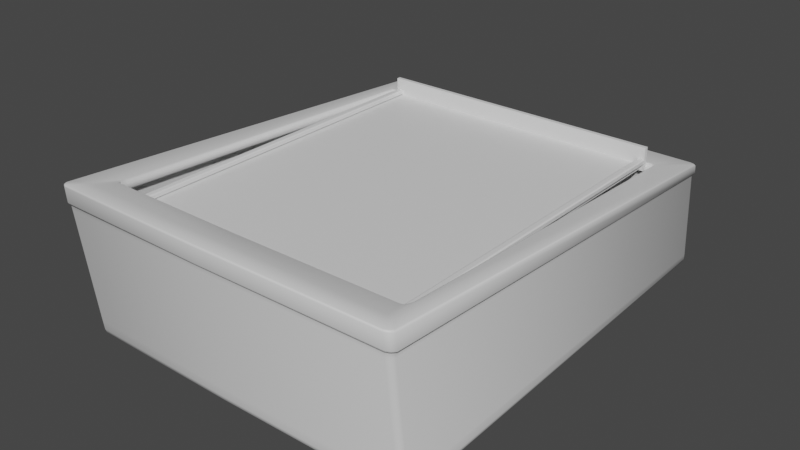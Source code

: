 # Source: Mapblend.blend  (saved by Blender 3.4.6; exported with 4.5.12 LTS)
import bpy
from mathutils import Matrix  # noqa: F401  (used for matrix-valued properties, if any)

bpy.ops.wm.read_factory_settings(use_empty=True)
scene = bpy.context.scene
scene.name = 'Scene'

# ---- collections
col_collection = bpy.data.collections.new('Collection'); scene.collection.children.link(col_collection)

# ---- materials (node trees are filled in below, after node groups)
mat_material = bpy.data.materials.new('Material')
mat_material.alpha_threshold = 0.0
mat_material.use_transparent_shadow = False
mat_material.roughness = 0.5
mat_material.line_color = (0.0, 0.0, 0.0, 1.0)
mat_20346_pinball_machine = bpy.data.materials.new('20346_Pinball_Machine')
mat_20346_pinball_machine.use_transparent_shadow = False

# ---- material node trees
mat_material.use_nodes = True; mat_material.node_tree.nodes.clear()
_N = mat_material.node_tree.nodes; _L = mat_material.node_tree.links
n0 = _N.new('ShaderNodeOutputMaterial'); n0.name = 'Material Output'; n0.location = (300, 300)
n1 = _N.new('ShaderNodeBsdfPrincipled'); n1.name = 'Principled BSDF'; n1.location = (10, 300)
n1.distribution = 'GGX'
n1.subsurface_method = 'RANDOM_WALK_SKIN'
n1.inputs[3].default_value = 1.45
n1.inputs[27].default_value = (0.0, 0.0, 0.0, 1.0)
n1.inputs[28].default_value = 1.0
_L.new(n1.outputs[0], n0.inputs[0])
n0.is_active_output = True
mat_20346_pinball_machine.use_nodes = True; mat_20346_pinball_machine.node_tree.nodes.clear()
_N = mat_20346_pinball_machine.node_tree.nodes; _L = mat_20346_pinball_machine.node_tree.links
n0 = _N.new('ShaderNodeBsdfPrincipled'); n0.name = 'Principled BSDF'; n0.location = (10, 300)
n0.distribution = 'GGX'
n0.subsurface_method = 'RANDOM_WALK_SKIN'
n0.inputs[3].default_value = 1.45
n0.inputs[27].default_value = (0.0, 0.0, 0.0, 1.0)
n0.inputs[28].default_value = 1.0
n1 = _N.new('ShaderNodeOutputMaterial'); n1.name = 'Material Output'; n1.location = (300, 300)
_L.new(n0.outputs[0], n1.inputs[0])
n1.is_active_output = True

# ---- world
world_world = bpy.data.worlds.new('World'); scene.world = world_world
world_world.use_nodes = True; world_world.node_tree.nodes.clear()
_N = world_world.node_tree.nodes; _L = world_world.node_tree.links
n0 = _N.new('ShaderNodeOutputWorld'); n0.name = 'World Output'; n0.location = (300, 300)
n1 = _N.new('ShaderNodeBackground'); n1.name = 'Background'; n1.location = (10, 300)
n1.inputs[0].default_value = (0.05088, 0.05088, 0.05088, 1.0)
_L.new(n1.outputs[0], n0.inputs[0])
n0.is_active_output = True
world_world.color = (0.05088, 0.05088, 0.05088)
world_world.use_sun_shadow = False
world_world.sun_shadow_jitter_overblur = 0.0

# ---- meshes
me_cube = bpy.data.meshes.new('Cube')
me_cube.from_pydata([(18.03, 1.021, -27.29), (18.03, -4.714, -27.29), (18.03, 1.021, -28.28), (18.03, -4.714, -28.28), (-18.08, 1.021, -27.29), (-18.08, -4.715, -27.29), (-18.08, 1.021, -28.28), (-18.08, -4.715, -28.28)], [], [(0, 2, 6, 4), (3, 7, 6, 2), (7, 5, 4, 6), (5, 7, 3, 1), (1, 3, 2, 0), (5, 1, 0, 4)])
_uv = me_cube.uv_layers.new(name='UVMap')
_uv.uv.foreach_set('vector', [0.625, 0.5, 0.625, 0.75, 0.875, 0.75, 0.875, 0.5, 0.375, 0.75, 0.375, 1.0, 0.625, 1.0, 0.625, 0.75, 0.375, 0.0, 0.375, 0.25, 0.625, 0.25, 0.625, 0.0, 0.125, 0.5, 0.125, 0.75, 0.375, 0.75, 0.375, 0.5, 0.375, 0.5, 0.375, 0.75, 0.625, 0.75, 0.625, 0.5, 0.375, 0.25, 0.375, 0.5, 0.625, 0.5, 0.625, 0.25])
me_cube.materials.append(mat_material)
me_cube.use_mirror_vertex_groups = False
me_cube.update()
me_cube_001 = bpy.data.meshes.new('Cube.001')
me_cube_001.from_pydata([(-17.92, 0.00791, 33.57), (-17.92, -1.068, 33.57), (18.07, 0.007911, 33.57), (18.07, -1.068, 33.57), (-17.92, 0.007905, -53.13), (-17.92, -1.068, -53.13), (18.07, 0.007907, -53.13), (18.07, -1.068, -53.13)], [], [(0, 2, 6, 4), (3, 7, 6, 2), (7, 5, 4, 6), (5, 7, 3, 1), (1, 3, 2, 0), (5, 1, 0, 4)])
_uv = me_cube_001.uv_layers.new(name='UVMap')
_uv.uv.foreach_set('vector', [0.625, 0.5, 0.625, 0.75, 0.875, 0.75, 0.875, 0.5, 0.375, 0.75, 0.375, 1.0, 0.625, 1.0, 0.625, 0.75, 0.375, 0.0, 0.375, 0.25, 0.625, 0.25, 0.625, 0.0, 0.125, 0.5, 0.125, 0.75, 0.375, 0.75, 0.375, 0.5, 0.375, 0.5, 0.375, 0.75, 0.625, 0.75, 0.625, 0.5, 0.375, 0.25, 0.375, 0.5, 0.625, 0.5, 0.625, 0.25])
me_cube_001.materials.append(mat_material)
me_cube_001.use_mirror_vertex_groups = False
me_cube_001.update()
me_cube_002 = bpy.data.meshes.new('Cube.002')
me_cube_002.from_pydata([(16.88, 0.2625, 33.66), (18.2, 0.2625, 33.66), (16.88, 0.2625, -51.31), (18.2, 0.2625, -51.31), (17.15, 1.338, 33.66), (16.88, 1.062, 33.66), (17.02, 1.301, 33.66), (16.91, 1.2, 33.66), (18.2, 1.062, 33.66), (17.92, 1.338, 33.66), (18.16, 1.2, 33.66), (18.06, 1.301, 33.66), (16.88, 1.062, -51.31), (17.15, 1.338, -51.31), (16.91, 1.2, -51.31), (17.02, 1.301, -51.31), (17.92, 1.338, -51.31), (18.2, 1.062, -51.31), (18.06, 1.301, -51.31), (18.16, 1.2, -51.31)], [], [(1, 3, 17, 8), (3, 2, 12, 14, 15, 13, 16, 18, 19, 17), (2, 3, 1, 0), (4, 9, 16, 13), (0, 1, 8, 10, 11, 9, 4, 6, 7, 5), (8, 17, 19, 10), (10, 19, 18, 11), (11, 18, 16, 9), (12, 5, 7, 14), (14, 7, 6, 15), (15, 6, 4, 13), (2, 0, 5, 12)])
_uv = me_cube_002.uv_layers.new(name='UVMap')
_uv.uv.foreach_set('vector', [0.375, 0.75, 0.375, 1.0, 0.5609, 1.0, 0.5609, 0.75, 0.375, 0.0, 0.375, 0.25, 0.5609, 0.25, 0.5929, 0.243, 0.6164, 0.2238, 0.625, 0.1977, 0.625, 0.05234, 0.6164, 0.02617, 0.5929, 0.007012, 0.5609, 0.0, 0.125, 0.5, 0.125, 0.75, 0.375, 0.75, 0.375, 0.5, 0.625, 0.5523, 0.625, 0.6977, 0.875, 0.6977, 0.875, 0.5523, 0.375, 0.5, 0.375, 0.75, 0.5609, 0.75, 0.5929, 0.743, 0.6164, 0.7238, 0.625, 0.6977, 0.625, 0.5523, 0.6164, 0.5262, 0.5929, 0.507, 0.5609, 0.5, 0.5609, 0.75, 0.5609, 1.0, 0.625, 1.0, 0.625, 0.75, 0.625, 0.75, 0.875, 0.75, 0.875, 0.7238, 0.625, 0.7238, 0.625, 0.7238, 0.875, 0.7238, 0.875, 0.6977, 0.625, 0.6977, 0.5609, 0.25, 0.5609, 0.5, 0.5929, 0.5, 0.5929, 0.25, 0.5929, 0.25, 0.5929, 0.5, 0.625, 0.5, 0.625, 0.25, 0.875, 0.5, 0.625, 0.5, 0.625, 0.5523, 0.875, 0.5523, 0.375, 0.25, 0.375, 0.5, 0.5609, 0.5, 0.5609, 0.25])
me_cube_002.materials.append(mat_material)
me_cube_002.use_mirror_vertex_groups = False
me_cube_002.update()
me_cube_003 = bpy.data.meshes.new('Cube.003')
me_cube_003.from_pydata([(-18.06, 0.2625, 33.44), (-16.74, 0.2625, 33.44), (-18.06, 0.2625, -51.22), (-16.74, 0.2625, -51.22), (-17.78, 1.338, 33.44), (-18.06, 1.062, 33.44), (-17.92, 1.301, 33.44), (-18.02, 1.2, 33.44), (-16.74, 1.062, 33.44), (-17.02, 1.338, 33.44), (-16.78, 1.2, 33.44), (-16.88, 1.301, 33.44), (-18.06, 1.062, -51.22), (-17.78, 1.338, -51.22), (-18.02, 1.2, -51.22), (-17.92, 1.301, -51.22), (-17.02, 1.338, -51.22), (-16.74, 1.062, -51.22), (-16.88, 1.301, -51.22), (-16.78, 1.2, -51.22)], [], [(1, 3, 17, 8), (3, 2, 12, 14, 15, 13, 16, 18, 19, 17), (2, 3, 1, 0), (4, 9, 16, 13), (0, 1, 8, 10, 11, 9, 4, 6, 7, 5), (8, 17, 19, 10), (10, 19, 18, 11), (11, 18, 16, 9), (12, 5, 7, 14), (14, 7, 6, 15), (15, 6, 4, 13), (2, 0, 5, 12)])
_uv = me_cube_003.uv_layers.new(name='UVMap')
_uv.uv.foreach_set('vector', [0.375, 0.75, 0.375, 1.0, 0.5609, 1.0, 0.5609, 0.75, 0.375, 0.0, 0.375, 0.25, 0.5609, 0.25, 0.5929, 0.243, 0.6164, 0.2238, 0.625, 0.1977, 0.625, 0.05234, 0.6164, 0.02617, 0.5929, 0.007013, 0.5609, 0.0, 0.125, 0.5, 0.125, 0.75, 0.375, 0.75, 0.375, 0.5, 0.625, 0.5523, 0.625, 0.6977, 0.875, 0.6977, 0.875, 0.5523, 0.375, 0.5, 0.375, 0.75, 0.5609, 0.75, 0.5929, 0.743, 0.6164, 0.7238, 0.625, 0.6977, 0.625, 0.5523, 0.6164, 0.5262, 0.5929, 0.507, 0.5609, 0.5, 0.5609, 0.75, 0.5609, 1.0, 0.625, 1.0, 0.625, 0.75, 0.625, 0.75, 0.875, 0.75, 0.875, 0.7238, 0.625, 0.7238, 0.625, 0.7238, 0.875, 0.7238, 0.875, 0.6977, 0.625, 0.6977, 0.5609, 0.25, 0.5609, 0.5, 0.5929, 0.5, 0.5929, 0.25, 0.5929, 0.25, 0.5929, 0.5, 0.625, 0.5, 0.625, 0.25, 0.875, 0.5, 0.625, 0.5, 0.625, 0.5523, 0.875, 0.5523, 0.375, 0.25, 0.375, 0.5, 0.5609, 0.5, 0.5609, 0.25])
me_cube_003.materials.append(mat_material)
me_cube_003.use_mirror_vertex_groups = False
me_cube_003.update()
me_cube_004 = bpy.data.meshes.new('Cube.004')
me_cube_004.from_pydata([(29.89, 0.2625, 33.97), (29.89, 0.2625, 32.98), (-26.07, 0.2625, 33.97), (-26.07, 0.2625, 32.98), (29.89, 1.338, 33.76), (29.89, 1.124, 33.97), (29.89, 1.309, 33.87), (29.89, 1.231, 33.94), (29.89, 1.124, 32.98), (29.89, 1.338, 33.2), (29.89, 1.231, 33.01), (29.89, 1.309, 33.09), (-26.07, 1.124, 33.97), (-26.07, 1.338, 33.76), (-26.07, 1.231, 33.94), (-26.07, 1.309, 33.87), (-26.07, 1.338, 33.2), (-26.07, 1.124, 32.98), (-26.07, 1.309, 33.09), (-26.07, 1.231, 33.01)], [], [(1, 3, 17, 8), (3, 2, 12, 14, 15, 13, 16, 18, 19, 17), (2, 3, 1, 0), (4, 9, 16, 13), (0, 1, 8, 10, 11, 9, 4, 6, 7, 5), (8, 17, 19, 10), (10, 19, 18, 11), (11, 18, 16, 9), (12, 5, 7, 14), (14, 7, 6, 15), (15, 6, 4, 13), (2, 0, 5, 12)])
_uv = me_cube_004.uv_layers.new(name='UVMap')
_uv.uv.foreach_set('vector', [0.375, 0.75, 0.375, 1.0, 0.5752, 1.0, 0.5752, 0.75, 0.375, 0.0, 0.375, 0.25, 0.5752, 0.25, 0.6001, 0.2428, 0.6183, 0.223, 0.625, 0.196, 0.625, 0.05401, 0.6183, 0.02701, 0.6001, 0.007236, 0.5752, 0.0, 0.125, 0.5, 0.125, 0.75, 0.375, 0.75, 0.375, 0.5, 0.625, 0.554, 0.625, 0.696, 0.875, 0.696, 0.875, 0.554, 0.375, 0.5, 0.375, 0.75, 0.5752, 0.75, 0.6001, 0.7428, 0.6183, 0.723, 0.625, 0.696, 0.625, 0.554, 0.6183, 0.527, 0.6001, 0.5072, 0.5752, 0.5, 0.5752, 0.75, 0.5752, 1.0, 0.6001, 1.0, 0.6001, 0.75, 0.6001, 0.75, 0.6001, 1.0, 0.625, 1.0, 0.625, 0.75, 0.625, 0.75, 0.875, 0.75, 0.875, 0.696, 0.625, 0.696, 0.5752, 0.25, 0.5752, 0.5, 0.625, 0.5, 0.625, 0.25, 0.875, 0.5, 0.625, 0.5, 0.625, 0.527, 0.875, 0.527, 0.875, 0.527, 0.625, 0.527, 0.625, 0.554, 0.875, 0.554, 0.375, 0.25, 0.375, 0.5, 0.5752, 0.5, 0.5752, 0.25])
me_cube_004.materials.append(mat_material)
me_cube_004.use_mirror_vertex_groups = False
me_cube_004.update()
me_20346_pinball_machine_v2 = bpy.data.meshes.new('20346_Pinball_Machine_V2')
me_20346_pinball_machine_v2.from_pydata([(3.259, -3.465, 3.873), (3.253, -3.504, 3.886), (3.301, -3.491, 3.893), (3.322, -3.461, 3.886), (3.352, 4.59, 6.009), (3.399, 4.526, 5.992), (3.273, 4.628, 6.019), (3.237, -3.483, 4.83), (3.207, -3.513, 4.822), (3.252, -3.492, 4.835), (3.22, -3.522, 4.827), (3.168, 4.181, 5.888), (3.217, 4.153, 5.881), (3.178, 4.187, 5.897), (3.23, 4.158, 5.89), (-3.897, 4.083, 5.863), (-3.869, 4.126, 5.875), (-3.911, 4.09, 5.873), (-3.883, 4.134, 5.884), (-3.927, 3.927, 5.83), (-3.912, 3.922, 5.821), (-3.817, -3.535, 4.815), (-3.86, -3.516, 4.82), (-3.829, -3.545, 4.821), (-3.874, -3.526, 4.826), (3.635, -4.396, 4.591), (3.73, -4.36, 4.599), (3.785, 4.913, 6.044), (3.726, 4.988, 6.062), (-4.363, -4.36, 4.599), (-4.419, -4.303, 4.612), (-4.359, 4.988, 6.062), (-4.27, 5.035, 6.073), (3.376, 4.217, 5.675), (3.383, 4.224, 5.622), (3.405, 4.041, 5.575), (3.397, 4.036, 5.628), (3.362, 4.208, 5.685), (3.383, 4.028, 5.638), (3.321, 4.264, 5.699), (3.334, 4.275, 5.69), (3.34, 4.282, 5.637), (-3.929, 4.308, 5.698), (-3.934, 4.316, 5.646), (-3.918, 4.294, 5.707), (-3.981, 4.26, 5.698), (-3.994, 4.273, 5.689), (-4.001, 4.281, 5.637), (-4.033, -3.489, 4.605), (-4.04, -3.488, 4.581), (-4.017, -3.486, 4.618), (-3.979, -3.526, 4.608), (-3.993, -3.531, 4.594), (-4.001, -3.53, 4.57), (3.263, -3.556, 4.587), (3.268, -3.556, 4.564), (3.251, -3.55, 4.601), (3.32, -3.526, 4.608), (3.333, -3.53, 4.594), (3.34, -3.53, 4.57), (3.337, 4.21, 3.972), (3.379, 4.152, 3.971), (3.4, 3.969, 3.97), (3.36, 4.145, 3.907), (3.379, 3.968, 3.904), (3.322, 4.198, 3.908), (3.301, 4.181, 3.893), (3.322, 4.141, 3.886), (3.337, 3.967, 3.881), (-3.998, 4.21, 3.972), (-3.933, 4.245, 3.972), (-3.926, 4.23, 3.907), (-3.92, 4.198, 3.886), (-3.984, 4.198, 3.908), (-3.965, 4.181, 3.893), (-3.998, -3.514, 3.941), (-4.037, -3.471, 3.94), (-4.019, -3.465, 3.906), (-3.984, -3.504, 3.908), (-3.965, -3.491, 3.893), (-3.984, -3.461, 3.886), (3.337, -3.514, 3.941), (3.267, -3.54, 3.94), (3.259, -3.527, 3.906), (3.322, -3.504, 3.908), (-4.223, -4.275, 2.312), (-4.217, -4.32, 2.319), (-4.269, -4.305, 2.325), (-4.292, -4.271, 2.322), (-3.926, 4.146, 3.874), (-3.933, 3.968, 3.867), (-3.984, 4.141, 3.886), (-3.998, 3.967, 3.881), (-3.911, 4.628, 6.019), (-3.984, 4.59, 6.009), (-3.826, 4.156, 5.882), (-3.837, 4.165, 5.892), (-0.009, -3.56, 4.816), (-0.009, -3.55, 4.811), (-4.274, -4.396, 4.591), (-0.0107, 5.071, 6.08), (-0.0091, 4.215, 3.879), (-0.0091, 4.251, 3.903), (-0.0091, 4.269, 3.971), (-3.926, -3.527, 3.906), (-3.933, -3.54, 3.94), (-3.92, -3.504, 3.886), (-0.0107, 4.881, 2.769), (-0.0107, 4.812, 2.747), (-0.0091, 4.155, 3.865), (-0.0091, 3.971, 3.858), (-0.0099, 4.654, 6.025), (-0.009, 4.208, 5.902), (-0.009, 4.201, 5.893), (-0.0107, -4.427, 4.586), (-0.0091, -3.516, 3.879), (-0.0091, -3.543, 3.903), (-0.0091, -3.557, 3.939), (3.159, -3.532, 4.817), (3.17, -3.542, 4.822), (3.631, 5.035, 6.073), (3.259, 4.23, 3.907), (3.267, 4.245, 3.972), (3.253, 4.198, 3.886), (3.583, 4.801, 2.758), (3.577, 4.862, 2.777), (3.633, 4.842, 2.786), (3.657, 4.796, 2.774), (3.267, 3.968, 3.867), (3.259, 4.146, 3.874), (-4.028, 4.526, 5.992), (3.262, 3.941, 5.825), (3.276, 3.944, 5.834), (3.247, 4.108, 5.869), (3.261, 4.112, 5.878), (-4.415, 4.913, 6.044), (-4.037, 3.968, 3.904), (-4.057, 3.969, 3.97), (-4.019, 4.145, 3.907), (-4.037, 4.152, 3.971), (-4.223, 4.801, 2.758), (-4.292, 4.796, 2.774), (-4.269, 4.842, 2.786), (-4.217, 4.862, 2.777), (-3.888, -3.487, 4.828), (-3.904, -3.495, 4.834), (3.789, -4.304, 4.612), (3.36, -3.465, 3.906), (3.379, -3.471, 3.94), (-3.926, -3.465, 3.873), (-0.0107, -4.283, 2.306), (-0.0107, -4.334, 2.314), (-0.0091, -3.471, 3.865), (3.583, -4.275, 2.312), (3.658, -4.271, 2.322), (3.633, -4.305, 2.325), (3.577, -4.32, 2.319), (3.597, -4.366, 4.334), (3.682, -4.335, 4.341), (3.599, -4.367, 4.376), (3.685, -4.336, 4.383), (3.734, 4.891, 5.571), (3.682, 4.96, 5.587), (3.737, 4.892, 5.648), (3.685, 4.962, 5.664), (-4.315, -4.335, 4.341), (-4.363, -4.284, 4.353), (-4.366, -4.285, 4.395), (-4.318, -4.336, 4.383), (-4.315, 4.96, 5.587), (-4.236, 5.002, 5.597), (-4.238, 5.004, 5.674), (-4.318, 4.962, 5.664), (-4.238, -4.367, 4.376), (-4.236, -4.365, 4.334), (-0.0107, 5.032, 5.681), (-0.0107, 5.03, 5.603), (-0.0107, -4.388, 4.371), (-0.0107, -4.386, 4.329), (3.599, 5.004, 5.674), (3.597, 5.002, 5.597), (-4.366, 4.892, 5.648), (-4.363, 4.891, 5.571), (3.736, -4.285, 4.395), (3.734, -4.284, 4.353), (3.583, -4.347, 2.333), (3.593, -4.36, 2.381), (3.658, -4.32, 2.336), (3.676, -4.331, 2.383), (3.597, -4.365, 2.491), (3.682, -4.334, 2.493), (3.702, 4.801, 2.802), (3.725, 4.809, 2.892), (3.657, 4.862, 2.807), (3.676, 4.876, 2.896), (3.733, 4.812, 3.095), (3.682, 4.881, 3.1), (-4.334, -4.275, 2.337), (-4.355, -4.281, 2.386), (-4.292, -4.32, 2.336), (-4.309, -4.331, 2.383), (-4.362, -4.283, 2.497), (-4.314, -4.334, 2.493), (-4.223, 4.898, 2.807), (-4.292, 4.862, 2.807), (-4.309, 4.876, 2.896), (-4.232, 4.917, 2.898), (-4.236, 4.923, 3.102), (-4.314, 4.881, 3.1), (-4.236, -4.365, 2.491), (-4.232, -4.36, 2.381), (-4.223, -4.347, 2.333), (-0.0107, 4.951, 3.104), (-0.0107, 4.944, 2.898), (-0.0107, 4.923, 2.803), (-0.0107, -4.385, 2.49), (-0.0107, -4.38, 2.379), (-0.0107, -4.365, 2.329), (3.597, 4.923, 3.102), (3.593, 4.917, 2.898), (3.583, 4.898, 2.807), (-4.362, 4.812, 3.095), (-4.355, 4.809, 2.892), (-4.334, 4.801, 2.802), (3.733, -4.283, 2.497), (3.725, -4.281, 2.386), (3.702, -4.275, 2.337), (-4.249, -4.371, 4.615), (-4.333, -4.338, 4.623), (-4.267, -4.39, 4.605), (-4.354, -4.355, 4.613), (-4.385, -4.284, 4.636), (-4.408, -4.3, 4.627), (-4.382, 4.892, 6.08), (-4.33, 4.965, 6.098), (-4.405, 4.909, 6.07), (-4.35, 4.983, 6.088), (-4.246, 5.01, 6.109), (-4.263, 5.029, 6.099), (-0.0107, 5.042, 6.116), (-0.0107, 5.063, 6.106), (3.607, 5.01, 6.109), (3.697, 4.965, 6.098), (3.624, 5.029, 6.099), (3.717, 4.983, 6.088), (3.753, 4.892, 6.08), (3.775, 4.909, 6.07), (3.756, -4.284, 4.636), (3.701, -4.338, 4.623), (3.779, -4.3, 4.627), (3.722, -4.355, 4.613), (3.61, -4.371, 4.615), (3.628, -4.39, 4.605), (-0.0107, -4.398, 4.61), (-0.0107, -4.419, 4.6), (3.609, -4.377, 4.391), (3.698, -4.345, 4.399), (3.624, -4.392, 4.4), (3.718, -4.358, 4.407), (3.752, -4.292, 4.411), (3.775, -4.302, 4.419), (3.754, 4.898, 5.677), (3.7, 4.969, 5.693), (3.779, 4.906, 5.692), (3.722, 4.981, 5.709), (3.611, 5.013, 5.703), (3.628, 5.026, 5.719), (-0.0107, 5.045, 5.71), (-0.0107, 5.063, 5.725), (-4.25, 5.013, 5.703), (-4.333, 4.969, 5.693), (-4.267, 5.026, 5.719), (-4.355, 4.981, 5.709), (-4.383, 4.898, 5.677), (-4.408, 4.906, 5.692), (-4.381, -4.292, 4.411), (-4.331, -4.345, 4.399), (-4.405, -4.302, 4.419), (-4.35, -4.357, 4.407), (-4.248, -4.377, 4.391), (-4.263, -4.392, 4.4), (-0.0107, -4.401, 4.387), (-0.0107, -4.419, 4.395), (3.635, -4.402, 4.417), (3.731, -4.366, 4.425), (3.796, 4.913, 5.724), (3.736, 4.989, 5.741), (-4.421, -4.308, 4.437), (-4.364, -4.366, 4.425), (-4.278, 5.036, 5.751), (-4.369, 4.989, 5.741), (-4.274, -4.401, 4.417), (-0.0107, 5.076, 5.758), (-0.0107, -4.432, 4.412), (3.639, 5.036, 5.751), (-4.425, 4.913, 5.724), (3.791, -4.308, 4.437), (3.277, -3.503, 4.837), (3.243, -3.536, 4.828), (3.284, 4.12, 5.884), (3.301, 3.95, 5.84), (3.25, 4.169, 5.897), (3.195, 4.199, 5.905), (-0.009, 4.22, 5.91), (-3.855, 4.181, 5.901), (-3.905, 4.149, 5.893), (-3.952, 3.936, 5.837), (-3.936, 4.102, 5.88), (-3.929, -3.506, 4.835), (-3.898, -3.539, 4.827), (-3.849, -3.559, 4.821), (-0.009, -3.575, 4.817), (3.188, -3.557, 4.823), (3.276, 3.992, 5.648), (3.261, 4.16, 5.691), (3.23, 4.207, 5.704), (3.361, -3.485, 4.618), (3.22, -3.474, 4.641), (3.252, -3.443, 4.649), (3.17, -3.493, 4.636), (-0.0091, -3.568, 4.597), (-0.009, -3.512, 4.63), (-3.916, -3.551, 4.601), (-3.874, -3.477, 4.639), (-3.829, -3.496, 4.634), (-3.904, -3.446, 4.648), (-4.038, 4.025, 5.637), (-4.019, 4.204, 5.684), (-3.883, 4.182, 5.698), (-3.911, 4.138, 5.687), (-3.927, 3.975, 5.644), (-3.837, 4.213, 5.706), (-0.009, 4.321, 5.714), (-0.009, 4.256, 5.716), (3.253, 4.298, 5.708), (3.178, 4.235, 5.711), (-0.0091, 4.34, 5.652), (-0.0091, 4.332, 5.704), (-3.934, -3.556, 4.564), (-3.928, -3.556, 4.587), (-0.0091, -3.573, 4.56), (-0.0091, -3.573, 4.583), (3.268, 4.317, 5.646), (3.263, 4.309, 5.699), (-4.041, 4.223, 5.622), (-4.061, 4.041, 5.575), (-4.033, 4.215, 5.674), (-4.053, 4.034, 5.627), (3.383, -3.488, 4.581), (3.375, -3.488, 4.605), (3.237, -3.438, 4.656), (3.207, -3.468, 4.649), (3.2, -3.466, 4.659), (3.23, -3.438, 4.666), (3.168, 4.226, 5.715), (3.217, 4.198, 5.708), (3.211, 4.192, 5.715), (3.163, 4.219, 5.722), (-3.905, 3.962, 5.656), (-3.912, 3.967, 5.648), (-3.897, 4.128, 5.69), (-3.869, 4.171, 5.702), (-3.863, 4.164, 5.709), (-3.89, 4.122, 5.698), (-3.817, -3.49, 4.642), (-3.86, -3.471, 4.647), (-3.852, -3.47, 4.657), (-3.811, -3.488, 4.652), (-3.821, 4.194, 5.717), (-3.826, 4.201, 5.709), (-0.009, -3.504, 4.647), (-0.009, -3.505, 4.638), (-0.009, 4.24, 5.727), (-0.009, 4.246, 5.719), (3.153, -3.485, 4.654), (3.159, -3.487, 4.644), (3.24, 4.147, 5.704), (3.255, 3.982, 5.661), (3.247, 4.153, 5.696), (3.262, 3.986, 5.652), (-3.88, -3.441, 4.665), (-3.888, -3.442, 4.655)], [], [(68, 128, 0, 3), (312, 119, 97, 311), (0, 1, 2, 3), (146, 27, 246, 249), (255, 159, 160, 256), (341, 339, 322, 320), (9, 7, 8, 10), (223, 197, 198, 222), (263, 261, 262, 264), (127, 191, 226, 154), (13, 11, 12, 14), (112, 13, 302, 303), (260, 258, 256, 259), (280, 282, 293, 291), (215, 189, 157, 178), (20, 358, 363, 15), (17, 15, 16, 18), (15, 17, 19, 20), (11, 357, 356, 12), (98, 370, 367, 21), (23, 21, 22, 24), (320, 322, 324, 321), (330, 325, 50, 326), (283, 25, 114, 293), (324, 322, 51, 323), (354, 357, 372, 373), (130, 94, 234, 233), (83, 116, 117, 82), (165, 202, 209, 174), (153, 150, 108, 124), (195, 196, 162, 161), (33, 34, 35, 36), (37, 33, 36, 38), (33, 37, 39, 40), (34, 33, 40, 41), (42, 44, 45, 46), (43, 42, 46, 47), (148, 81, 59, 348), (48, 50, 51, 52), (49, 48, 52, 53), (54, 56, 57, 58), (55, 54, 58, 59), (344, 139, 69, 47), (82, 117, 340, 55), (41, 60, 61, 34), (63, 64, 62, 61), (65, 63, 61, 60), (63, 65, 66, 67), (64, 63, 67, 68), (338, 105, 75, 53), (207, 212, 213, 206), (71, 70, 69, 73), (72, 71, 73, 74), (105, 338, 340, 117), (70, 103, 336, 43), (22, 366, 380, 144), (78, 77, 76, 75), (77, 78, 79, 80), (179, 180, 176, 175), (253, 311, 310, 227), (84, 83, 82, 81), (83, 84, 2, 1), (141, 88, 197, 223), (85, 86, 87, 88), (146, 296, 285, 27), (102, 71, 72, 101), (89, 72, 74, 91), (90, 89, 91, 92), (237, 239, 240, 238), (112, 96, 95, 113), (95, 96, 18, 16), (21, 367, 366, 22), (125, 124, 108, 107), (364, 367, 370, 371), (243, 120, 100, 240), (271, 269, 270, 272), (62, 35, 34, 61), (364, 371, 321, 324), (123, 101, 109, 129), (353, 7, 131, 377), (122, 103, 102, 121), (104, 106, 79, 78), (105, 104, 78, 75), (287, 30, 135, 295), (152, 110, 90, 149), (153, 156, 151, 150), (171, 175, 176, 170), (339, 341, 340, 338), (374, 375, 371, 370), (113, 11, 13, 112), (210, 216, 215, 209), (238, 240, 100, 32), (98, 21, 23, 97), (341, 320, 56, 54), (37, 314, 315, 39), (289, 292, 268, 271), (30, 287, 288, 29), (116, 83, 1, 115), (294, 266, 268, 292), (157, 159, 177, 178), (343, 334, 332, 337), (12, 356, 376, 133), (118, 98, 97, 119), (8, 118, 119, 10), (341, 54, 55, 340), (121, 102, 101, 123), (121, 65, 60, 122), (65, 121, 123, 66), (332, 334, 335, 333), (217, 185, 186, 216), (124, 125, 126, 127), (189, 190, 158, 157), (265, 262, 164, 179), (67, 129, 128, 68), (129, 67, 66, 123), (156, 185, 217, 151), (133, 131, 132, 134), (12, 133, 134, 14), (284, 26, 25, 283), (99, 291, 293, 114), (138, 139, 137, 136), (91, 138, 136, 92), (138, 91, 74, 73), (139, 138, 73, 69), (140, 141, 142, 143), (177, 173, 174, 178), (369, 373, 372, 368), (333, 335, 354, 373), (161, 163, 183, 184), (59, 81, 82, 55), (144, 20, 19, 145), (297, 300, 132, 9), (22, 144, 145, 24), (296, 146, 26, 284), (192, 225, 226, 191), (147, 64, 68, 3), (140, 143, 107, 108), (141, 140, 85, 88), (147, 3, 2, 84), (148, 147, 84, 81), (47, 69, 70, 43), (381, 359, 358, 380), (195, 161, 184, 224), (149, 80, 79, 106), (30, 232, 235, 135), (292, 100, 120, 294), (23, 310, 311, 97), (152, 149, 106, 115), (257, 255, 256, 258), (353, 377, 379, 350), (259, 261, 263, 260), (153, 154, 155, 156), (176, 180, 218, 212), (159, 157, 158, 160), (181, 182, 166, 167), (5, 300, 297, 247, 245), (290, 289, 271, 272), (163, 161, 162, 164), (330, 326, 327, 329), (27, 285, 286, 28), (168, 167, 166, 165), (279, 276, 168, 173), (203, 214, 107, 143), (172, 171, 170, 169), (273, 270, 172, 181), (257, 283, 293, 282), (173, 168, 165, 174), (320, 321, 319, 56), (267, 268, 266, 265), (150, 151, 86, 85), (15, 363, 362, 16), (280, 278, 276, 279), (180, 179, 164, 162), (283, 257, 258, 284), (181, 172, 169, 182), (267, 265, 179, 175), (184, 183, 160, 158), (185, 156, 155, 187), (186, 185, 187, 188), (186, 189, 215, 216), (189, 186, 188, 190), (221, 201, 166, 182), (261, 259, 183, 163), (191, 127, 126, 193), (192, 191, 193, 194), (195, 192, 194, 196), (197, 88, 87, 199), (198, 197, 199, 200), (202, 201, 198, 200), (249, 246, 245, 247), (204, 203, 143, 142), (203, 204, 205, 206), (287, 295, 274, 277), (208, 207, 206, 205), (209, 202, 200, 210), (109, 89, 90, 110), (199, 211, 210, 200), (211, 199, 87, 86), (253, 227, 229, 254), (219, 220, 214, 213), (375, 319, 321, 371), (220, 125, 107, 214), (166, 201, 202, 165), (219, 218, 196, 194), (220, 219, 194, 193), (125, 220, 193, 126), (221, 222, 198, 201), (207, 208, 169, 170), (221, 208, 205, 222), (274, 273, 275, 277), (204, 223, 222, 205), (223, 204, 142, 141), (127, 154, 153, 124), (225, 224, 190, 188), (187, 226, 225, 188), (226, 187, 155, 154), (77, 136, 137, 76), (241, 6, 4, 242), (229, 227, 228, 230), (99, 229, 230, 29), (93, 111, 239, 237), (232, 230, 228, 231), (230, 232, 30, 29), (242, 4, 5, 245), (247, 297, 298, 248), (236, 235, 233, 234), (235, 236, 31, 135), (263, 285, 296, 260), (111, 6, 241, 239), (251, 312, 311, 253), (159, 255, 281, 177), (238, 236, 234, 237), (236, 238, 32, 31), (129, 109, 110, 128), (243, 241, 242, 244), (120, 243, 244, 28), (308, 231, 228, 309), (307, 130, 233, 231, 308, 306), (246, 27, 28, 244), (245, 246, 244, 242), (347, 48, 49, 345), (275, 273, 181, 167), (249, 247, 248, 250), (146, 249, 250, 26), (227, 310, 309, 228), (252, 250, 248, 251), (140, 108, 150, 85), (250, 252, 25, 26), (343, 337, 336, 342), (207, 170, 176, 212), (260, 296, 284, 258), (192, 195, 224, 225), (277, 275, 276, 278), (269, 267, 175, 171), (288, 287, 277, 278), (255, 257, 282, 281), (269, 271, 268, 267), (279, 173, 177, 281), (274, 272, 270, 273), (295, 290, 272, 274), (248, 298, 312, 251), (211, 217, 216, 210), (291, 288, 278, 280), (229, 99, 114, 254), (279, 281, 282, 280), (275, 167, 168, 276), (261, 163, 164, 262), (285, 263, 264, 286), (369, 331, 333, 373), (266, 264, 262, 265), (266, 294, 286, 264), (214, 203, 206, 213), (368, 95, 16, 362), (331, 44, 332, 333), (208, 221, 182, 169), (48, 347, 326, 50), (145, 19, 306, 308), (93, 237, 234, 94), (218, 180, 162, 196), (217, 211, 86, 151), (209, 215, 178, 174), (116, 104, 105, 117), (149, 90, 92, 80), (224, 184, 158, 190), (269, 171, 172, 270), (259, 256, 160, 183), (29, 288, 291, 99), (342, 122, 60, 41), (289, 32, 100, 292), (290, 31, 32, 289), (101, 72, 89, 109), (295, 135, 31, 290), (350, 379, 313, 318), (294, 120, 28, 286), (325, 330, 359, 381), (132, 131, 7, 9), (297, 9, 10, 298), (130, 307, 305, 94), (301, 4, 6, 302), (299, 301, 14, 134), (300, 299, 134, 132), (302, 13, 14, 301), (303, 111, 93, 304), (62, 148, 348, 35), (5, 299, 300), (96, 304, 305, 18), (5, 4, 301, 299), (304, 93, 94, 305), (17, 307, 306, 19), (307, 17, 18, 305), (302, 6, 111, 303), (80, 92, 136, 77), (308, 309, 24, 145), (115, 106, 104, 116), (310, 23, 24, 309), (251, 253, 254, 252), (312, 298, 10, 119), (0, 152, 115, 1), (218, 219, 213, 212), (252, 254, 114, 25), (43, 336, 337, 42), (42, 337, 332, 44), (314, 37, 38, 313), (318, 316, 57, 317), (44, 331, 328, 45), (38, 316, 318, 313), (329, 327, 45, 328), (8, 352, 374, 118), (56, 319, 317, 57), (243, 240, 239, 241), (103, 70, 71, 102), (50, 325, 323, 51), (335, 334, 39, 315), (128, 110, 152, 0), (139, 344, 345, 137), (303, 304, 96, 112), (52, 339, 338, 53), (339, 52, 51, 322), (76, 49, 53, 75), (40, 343, 342, 41), (343, 40, 39, 334), (345, 49, 76, 137), (346, 347, 345, 344), (46, 346, 344, 47), (346, 46, 45, 327), (347, 346, 327, 326), (58, 349, 348, 59), (349, 58, 57, 316), (351, 350, 318, 317), (350, 351, 352, 353), (336, 103, 122, 342), (370, 98, 118, 374), (355, 354, 335, 315), (354, 355, 356, 357), (357, 11, 113, 372), (360, 359, 330, 329), (361, 360, 329, 328), (360, 361, 362, 363), (359, 360, 363, 358), (133, 376, 377, 131), (365, 364, 324, 323), (364, 365, 366, 367), (361, 369, 368, 362), (369, 361, 328, 331), (7, 353, 352, 8), (375, 374, 352, 351), (319, 375, 351, 317), (378, 314, 313, 379), (376, 378, 379, 377), (378, 376, 356, 355), (314, 378, 355, 315), (372, 113, 95, 368), (358, 20, 144, 380), (381, 380, 366, 365), (325, 381, 365, 323), (316, 38, 36, 349), (148, 62, 64, 147), (349, 36, 35, 348), (235, 232, 231, 233)])
me_20346_pinball_machine_v2.polygons.foreach_set('use_smooth', [True] * 379)
_uv = me_20346_pinball_machine_v2.uv_layers.new(name='UVMap')
_uv.uv.foreach_set('vector', [0.9628, 0.0124, 0.958, 0.0146, 0.6453, 0.0148, 0.6455, 0.013, 0.3928, 0.5999, 0.3921, 0.5993, 0.3992, 0.5166, 0.3998, 0.5166, 0.6453, 0.0148, 0.6433, 0.0151, 0.6438, 0.0135, 0.6455, 0.013, 0.4268, 0.6235, 0.0298, 0.627, 0.03, 0.6262, 0.4265, 0.6231, 0.1207, 0.1101, 0.1208, 0.1091, 0.1237, 0.1097, 0.1237, 0.1107, 0.9413, 0.4214, 0.8625, 0.4563, 0.8624, 0.4557, 0.941, 0.4208, 0.3891, 0.602, 0.3886, 0.6014, 0.3903, 0.6003, 0.3908, 0.6008, 0.0216, 0.8491, 0.4029, 0.8497, 0.4033, 0.8506, 0.0207, 0.8505, 0.523, 0.1826, 0.5229, 0.1817, 0.5265, 0.1822, 0.5266, 0.1832, 0.0225, 0.6406, 0.022, 0.6391, 0.4029, 0.639, 0.4026, 0.6403, 0.0624, 0.601, 0.0629, 0.6005, 0.0647, 0.6021, 0.0642, 0.6026, 0.0518, 0.516, 0.0624, 0.601, 0.0617, 0.6016, 0.0511, 0.516, 0.1265, 0.1119, 0.1235, 0.1115, 0.1237, 0.1107, 0.1267, 0.1111, 0.5272, 0.3043, 0.6342, 0.2917, 0.6343, 0.2927, 0.5273, 0.3052, 0.0228, 0.0181, 0.1242, 0.0268, 0.1209, 0.1072, 0.0136, 0.0953, 0.0713, 0.4283, 0.0689, 0.4354, 0.0674, 0.4358, 0.0639, 0.4296, 0.0634, 0.429, 0.0639, 0.4296, 0.0617, 0.4308, 0.0611, 0.4303, 0.0639, 0.4296, 0.0634, 0.429, 0.0708, 0.4277, 0.0713, 0.4283, 0.0629, 0.6005, 0.0683, 0.5958, 0.0688, 0.5967, 0.0647, 0.6021, 0.3987, 0.5166, 0.3921, 0.5164, 0.3888, 0.4399, 0.3942, 0.4352, 0.3948, 0.4347, 0.3942, 0.4352, 0.393, 0.4338, 0.3936, 0.4332, 0.941, 0.4208, 0.8624, 0.4557, 0.8621, 0.4526, 0.9399, 0.4181, 0.542, 0.4187, 0.859, 0.4528, 0.8593, 0.456, 0.5443, 0.4213, 0.1206, 0.1119, 0.1203, 0.1196, 0.0123, 0.1064, 0.0132, 0.0987, 0.8621, 0.4526, 0.8624, 0.4557, 0.861, 0.456, 0.8606, 0.4529, 0.8407, 0.6531, 0.8406, 0.6527, 0.9205, 0.6351, 0.9205, 0.6354, 0.042, 0.4176, 0.0391, 0.4188, 0.0228, 0.4109, 0.0257, 0.4095, 0.5042, 0.7211, 0.419, 0.6894, 0.4195, 0.6881, 0.5045, 0.7195, 0.5242, 0.301, 0.5212, 0.2202, 0.5237, 0.2201, 0.527, 0.3005, 0.4028, 0.6421, 0.4042, 0.7446, 0.0202, 0.7445, 0.0224, 0.6426, 0.5085, 0.0335, 0.5119, 0.0334, 0.526, 0.1773, 0.5224, 0.1768, 0.8376, 0.6569, 0.8376, 0.6587, 0.8307, 0.6588, 0.8308, 0.6569, 0.8375, 0.6564, 0.8376, 0.6569, 0.8308, 0.6569, 0.8307, 0.6563, 0.8376, 0.6569, 0.8375, 0.6564, 0.8396, 0.6564, 0.8397, 0.657, 0.8376, 0.6587, 0.8376, 0.6569, 0.8397, 0.657, 0.8397, 0.6587, 0.534, 0.4219, 0.5342, 0.4213, 0.5357, 0.4215, 0.5355, 0.4221, 0.5339, 0.4235, 0.534, 0.4219, 0.5355, 0.4221, 0.5355, 0.4238, 0.5087, 0.7206, 0.5066, 0.72, 0.5129, 0.6966, 0.5147, 0.6966, 0.8594, 0.4566, 0.8593, 0.456, 0.861, 0.456, 0.861, 0.4566, 0.8595, 0.4574, 0.8594, 0.4566, 0.861, 0.4566, 0.8612, 0.4574, 0.5114, 0.6955, 0.5115, 0.6949, 0.5131, 0.6953, 0.513, 0.6958, 0.5112, 0.6963, 0.5114, 0.6955, 0.513, 0.6958, 0.5129, 0.6966, 0.5375, 0.4238, 0.5408, 0.521, 0.5381, 0.5209, 0.5355, 0.4238, 0.5045, 0.7195, 0.4195, 0.6881, 0.43, 0.6623, 0.5112, 0.6963, 0.8397, 0.6587, 0.8372, 0.7562, 0.8345, 0.7564, 0.8376, 0.6587, 0.8344, 0.7593, 0.8267, 0.7595, 0.8267, 0.7566, 0.8345, 0.7564, 0.8369, 0.7591, 0.8344, 0.7593, 0.8345, 0.7564, 0.8372, 0.7562, 0.8344, 0.7593, 0.8369, 0.7591, 0.8369, 0.7601, 0.8344, 0.7606, 0.8267, 0.7595, 0.8344, 0.7593, 0.8344, 0.7606, 0.8319, 0.7611, 0.8628, 0.457, 0.8698, 0.4799, 0.8679, 0.4804, 0.8612, 0.4574, 0.1334, 0.2261, 0.0344, 0.2159, 0.0356, 0.2054, 0.1344, 0.2154, 0.5362, 0.5239, 0.5359, 0.521, 0.5381, 0.5209, 0.5384, 0.5237, 0.5366, 0.5253, 0.5362, 0.5239, 0.5384, 0.5237, 0.5385, 0.5247, 0.8698, 0.4799, 0.8628, 0.457, 0.9416, 0.422, 0.9524, 0.4472, 0.5359, 0.521, 0.4431, 0.5252, 0.4558, 0.4027, 0.5339, 0.4235, 0.393, 0.4338, 0.3883, 0.4392, 0.3873, 0.4388, 0.3914, 0.4326, 0.8683, 0.4819, 0.8663, 0.4827, 0.8658, 0.4811, 0.8679, 0.4804, 0.8663, 0.4827, 0.8683, 0.4819, 0.8686, 0.483, 0.8667, 0.4839, 0.5296, 0.1808, 0.5292, 0.1774, 0.6328, 0.1629, 0.633, 0.1638, 0.4343, 0.5172, 0.3998, 0.5166, 0.3955, 0.434, 0.4332, 0.4158, 0.5062, 0.7215, 0.5042, 0.7211, 0.5045, 0.7195, 0.5066, 0.72, 0.5042, 0.7211, 0.5062, 0.7215, 0.5059, 0.7226, 0.5039, 0.7225, 0.0221, 0.8476, 0.4027, 0.8485, 0.4029, 0.8497, 0.0216, 0.8491, 0.4028, 0.8467, 0.4047, 0.8467, 0.4041, 0.848, 0.4027, 0.8485, 0.1267, 0.1206, 0.1264, 0.1129, 0.5232, 0.1841, 0.5246, 0.198, 0.4431, 0.5269, 0.5362, 0.5239, 0.5366, 0.5253, 0.4431, 0.5286, 0.9655, 0.1894, 0.9682, 0.1892, 0.9674, 0.1907, 0.9651, 0.1912, 0.958, 0.1896, 0.9655, 0.1894, 0.9651, 0.1912, 0.9628, 0.1916, 0.0209, 0.4128, 0.0155, 0.5167, 0.0143, 0.5167, 0.0199, 0.4122, 0.0518, 0.516, 0.0594, 0.4318, 0.06, 0.4322, 0.0523, 0.516, 0.06, 0.4322, 0.0594, 0.4318, 0.0611, 0.4303, 0.0617, 0.4308, 0.3942, 0.4352, 0.3888, 0.4399, 0.3883, 0.4392, 0.393, 0.4338, 0.0198, 0.6426, 0.0224, 0.6426, 0.0202, 0.7445, 0.017, 0.7444, 0.862, 0.452, 0.862, 0.4516, 0.9396, 0.4173, 0.9397, 0.4177, 0.0247, 0.6228, 0.0241, 0.6233, 0.0123, 0.5166, 0.0143, 0.5167, 0.118, 0.3757, 0.1181, 0.3748, 0.1211, 0.3747, 0.121, 0.3757, 0.8267, 0.7566, 0.8307, 0.6588, 0.8376, 0.6587, 0.8345, 0.7564, 0.862, 0.452, 0.9397, 0.4177, 0.9399, 0.4181, 0.8621, 0.4526, 0.9682, 0.015, 0.969, 0.1024, 0.966, 0.1024, 0.9655, 0.0148, 0.3848, 0.5954, 0.3886, 0.6014, 0.0745, 0.6043, 0.0718, 0.5976, 0.8395, 0.7563, 0.9303, 0.7605, 0.9303, 0.7621, 0.8391, 0.7592, 0.8702, 0.4815, 0.8704, 0.4828, 0.8686, 0.483, 0.8683, 0.4819, 0.8698, 0.4799, 0.8702, 0.4815, 0.8683, 0.4819, 0.8679, 0.4804, 0.5216, 0.3061, 0.5212, 0.3139, 0.123, 0.3906, 0.1245, 0.3767, 0.6449, 0.1024, 0.9582, 0.1024, 0.958, 0.1896, 0.6453, 0.1893, 0.4028, 0.6421, 0.4046, 0.6422, 0.4064, 0.7446, 0.4042, 0.7446, 0.1182, 0.3733, 0.0154, 0.3553, 0.0155, 0.3544, 0.1186, 0.3699, 0.8625, 0.4563, 0.9413, 0.4214, 0.9416, 0.422, 0.8628, 0.457, 0.5121, 0.6908, 0.512, 0.6912, 0.4318, 0.6579, 0.4319, 0.6575, 0.0523, 0.516, 0.0629, 0.6005, 0.0624, 0.601, 0.0518, 0.516, 0.5235, 0.2142, 0.6249, 0.2054, 0.6255, 0.2112, 0.5237, 0.2201, 0.0199, 0.4122, 0.0143, 0.5167, 0.0123, 0.5166, 0.0193, 0.4117, 0.3987, 0.5166, 0.3942, 0.4352, 0.3948, 0.4347, 0.3992, 0.5166, 0.4303, 0.6617, 0.4305, 0.661, 0.5115, 0.6949, 0.5114, 0.6955, 0.8375, 0.6564, 0.8368, 0.6537, 0.839, 0.6538, 0.8396, 0.6564, 0.1178, 0.3772, 0.0147, 0.3593, 0.015, 0.3578, 0.118, 0.3757, 0.5212, 0.3139, 0.5216, 0.3061, 0.5245, 0.3057, 0.5245, 0.3133, 0.419, 0.6894, 0.5042, 0.7211, 0.5039, 0.7225, 0.4184, 0.6908, 0.53, 0.1846, 0.5298, 0.1832, 0.6333, 0.1662, 0.6336, 0.1677, 0.1209, 0.1072, 0.1208, 0.1091, 0.0136, 0.0958, 0.0136, 0.0953, 0.8413, 0.6567, 0.8412, 0.6562, 0.9211, 0.6386, 0.9212, 0.6392, 0.0647, 0.6021, 0.0688, 0.5967, 0.0703, 0.5972, 0.0671, 0.6033, 0.3916, 0.5988, 0.3987, 0.5166, 0.3992, 0.5166, 0.3921, 0.5993, 0.3903, 0.6003, 0.3916, 0.5988, 0.3921, 0.5993, 0.3908, 0.6008, 0.4303, 0.6617, 0.5114, 0.6955, 0.5112, 0.6963, 0.43, 0.6623, 0.8391, 0.7592, 0.9303, 0.7621, 0.9303, 0.7638, 0.8388, 0.7606, 0.8391, 0.7592, 0.8369, 0.7591, 0.8372, 0.7562, 0.8395, 0.7563, 0.8369, 0.7591, 0.8391, 0.7592, 0.8388, 0.7606, 0.8369, 0.7601, 0.9211, 0.6386, 0.8412, 0.6562, 0.8407, 0.6535, 0.9206, 0.6358, 0.408, 0.7446, 0.4059, 0.6419, 0.4069, 0.6414, 0.4093, 0.7446, 0.0224, 0.6426, 0.0198, 0.6426, 0.0205, 0.6411, 0.0225, 0.6406, 0.1242, 0.0268, 0.1268, 0.027, 0.1238, 0.1077, 0.1209, 0.1072, 0.5297, 0.1822, 0.5265, 0.1822, 0.5264, 0.1808, 0.5296, 0.1808, 0.9651, 0.0129, 0.9655, 0.0148, 0.958, 0.0146, 0.9628, 0.0124, 0.9655, 0.0148, 0.9651, 0.0129, 0.9674, 0.0134, 0.9682, 0.015, 0.4046, 0.6422, 0.4059, 0.6419, 0.408, 0.7446, 0.4064, 0.7446, 0.0671, 0.6033, 0.0745, 0.6043, 0.0742, 0.6048, 0.0667, 0.6038, 0.0647, 0.6021, 0.0671, 0.6033, 0.0667, 0.6038, 0.0642, 0.6026, 0.1235, 0.1124, 0.1235, 0.12, 0.1203, 0.1196, 0.1206, 0.1119, 0.5275, 0.3129, 0.5273, 0.3052, 0.6343, 0.2927, 0.6351, 0.3004, 0.5409, 0.5239, 0.5408, 0.521, 0.5486, 0.5211, 0.5486, 0.524, 0.541, 0.5252, 0.5409, 0.5239, 0.5486, 0.524, 0.5435, 0.5257, 0.5409, 0.5239, 0.541, 0.5252, 0.5385, 0.5247, 0.5384, 0.5237, 0.5408, 0.521, 0.5409, 0.5239, 0.5384, 0.5237, 0.5381, 0.5209, 0.0221, 0.8458, 0.0221, 0.8476, 0.0202, 0.8472, 0.0195, 0.8458, 0.634, 0.2898, 0.5271, 0.3025, 0.527, 0.3005, 0.6339, 0.2893, 0.5354, 0.4178, 0.4567, 0.3983, 0.4568, 0.3979, 0.5355, 0.4174, 0.9206, 0.6358, 0.8407, 0.6535, 0.8407, 0.6531, 0.9205, 0.6354, 0.5224, 0.1768, 0.5227, 0.1802, 0.1268, 0.1101, 0.1268, 0.1082, 0.5129, 0.6966, 0.5066, 0.72, 0.5045, 0.7195, 0.5112, 0.6963, 0.3914, 0.4326, 0.0713, 0.4283, 0.0708, 0.4277, 0.3918, 0.4321, 0.3897, 0.6027, 0.0738, 0.6055, 0.0742, 0.6048, 0.3891, 0.602, 0.393, 0.4338, 0.3914, 0.4326, 0.3918, 0.4321, 0.3936, 0.4332, 0.1264, 0.1129, 0.1267, 0.1206, 0.1235, 0.12, 0.1235, 0.1124, 0.0211, 0.6377, 0.4033, 0.638, 0.4029, 0.639, 0.022, 0.6391, 0.5082, 0.7222, 0.8267, 0.7595, 0.8319, 0.7611, 0.5078, 0.7235, 0.0221, 0.8458, 0.0195, 0.8458, 0.017, 0.7444, 0.0202, 0.7445, 0.0221, 0.8476, 0.0221, 0.8458, 0.4028, 0.8467, 0.4027, 0.8485, 0.5082, 0.7222, 0.5078, 0.7235, 0.5059, 0.7226, 0.5062, 0.7215, 0.5087, 0.7206, 0.5082, 0.7222, 0.5062, 0.7215, 0.5066, 0.72, 0.5355, 0.4238, 0.5381, 0.5209, 0.5359, 0.521, 0.5339, 0.4235, 0.859, 0.4523, 0.5419, 0.4181, 0.5414, 0.4176, 0.8589, 0.4518, 0.5085, 0.0335, 0.5224, 0.1768, 0.1268, 0.1082, 0.1294, 0.0272, 0.6453, 0.1893, 0.6455, 0.1911, 0.6438, 0.1906, 0.6433, 0.1891, 0.4307, 0.4113, 0.4304, 0.4117, 0.025, 0.4086, 0.0247, 0.4079, 0.6336, 0.1677, 0.6358, 0.1815, 0.532, 0.1983, 0.53, 0.1846, 0.3948, 0.4347, 0.3955, 0.434, 0.3998, 0.5166, 0.3992, 0.5166, 0.6449, 0.1024, 0.6453, 0.1893, 0.6433, 0.1891, 0.6426, 0.1024, 0.1206, 0.1109, 0.1207, 0.1101, 0.1237, 0.1107, 0.1235, 0.1115, 0.5153, 0.6911, 0.8342, 0.6527, 0.8297, 0.6532, 0.5153, 0.6915, 0.1267, 0.1111, 0.5229, 0.1817, 0.523, 0.1826, 0.1265, 0.1119, 0.4028, 0.6421, 0.4026, 0.6403, 0.4041, 0.6408, 0.4046, 0.6422, 0.6328, 0.1629, 0.5292, 0.1774, 0.5148, 0.0333, 0.6154, 0.023, 0.1208, 0.1091, 0.1209, 0.1072, 0.1238, 0.1077, 0.1237, 0.1097, 0.1249, 0.3728, 0.1253, 0.3694, 0.5212, 0.3015, 0.5212, 0.3034, 0.0466, 0.6162, 0.0738, 0.6055, 0.3897, 0.6027, 0.4257, 0.6225, 0.0307, 0.6253, 0.1208, 0.3772, 0.1178, 0.3772, 0.118, 0.3757, 0.121, 0.3757, 0.5227, 0.1802, 0.5224, 0.1768, 0.526, 0.1773, 0.5264, 0.1808, 0.542, 0.4187, 0.5443, 0.4213, 0.5376, 0.4215, 0.5389, 0.4186, 0.5246, 0.198, 0.5232, 0.1841, 0.5268, 0.1846, 0.5288, 0.1985, 0.5242, 0.303, 0.5212, 0.3034, 0.5212, 0.3015, 0.5242, 0.301, 0.5271, 0.3034, 0.5243, 0.304, 0.5242, 0.303, 0.5271, 0.3025, 0.0175, 0.8463, 0.0145, 0.7444, 0.017, 0.7444, 0.0195, 0.8458, 0.1213, 0.3733, 0.1182, 0.3733, 0.1186, 0.3699, 0.1217, 0.3698, 0.1248, 0.3742, 0.1211, 0.3747, 0.1213, 0.3733, 0.1249, 0.3728, 0.1206, 0.1109, 0.1206, 0.1119, 0.0132, 0.0987, 0.0134, 0.0976, 0.5271, 0.3025, 0.5242, 0.303, 0.5242, 0.301, 0.527, 0.3005, 0.4305, 0.661, 0.4316, 0.6583, 0.5119, 0.6918, 0.5115, 0.6949, 0.6332, 0.1652, 0.6333, 0.1662, 0.5298, 0.1832, 0.5297, 0.1822, 0.4042, 0.7446, 0.4064, 0.7446, 0.4047, 0.8467, 0.4028, 0.8467, 0.0639, 0.4296, 0.0674, 0.4358, 0.0659, 0.4362, 0.0617, 0.4308, 0.5272, 0.3043, 0.5244, 0.3048, 0.5243, 0.304, 0.5271, 0.3034, 0.5292, 0.1774, 0.5296, 0.1808, 0.5264, 0.1808, 0.526, 0.1773, 0.1206, 0.1119, 0.1206, 0.1109, 0.1235, 0.1115, 0.1235, 0.1124, 0.1249, 0.3728, 0.1213, 0.3733, 0.1217, 0.3698, 0.1253, 0.3694, 0.6332, 0.1652, 0.5297, 0.1822, 0.5296, 0.1808, 0.633, 0.1638, 0.1268, 0.1082, 0.1268, 0.1101, 0.1237, 0.1097, 0.1238, 0.1077, 0.4059, 0.6419, 0.4046, 0.6422, 0.4041, 0.6408, 0.4048, 0.6401, 0.4069, 0.6414, 0.4059, 0.6419, 0.4048, 0.6401, 0.4059, 0.639, 0.1244, 0.021, 0.1242, 0.0268, 0.0228, 0.0181, 0.0233, 0.0123, 0.1242, 0.0268, 0.1244, 0.021, 0.127, 0.0212, 0.1268, 0.027, 0.1395, 0.2263, 0.5186, 0.2205, 0.5212, 0.3015, 0.1253, 0.3694, 0.5229, 0.1817, 0.1267, 0.1111, 0.1268, 0.1101, 0.5227, 0.1802, 0.022, 0.6391, 0.0225, 0.6406, 0.0205, 0.6411, 0.0194, 0.6403, 0.0211, 0.6377, 0.022, 0.6391, 0.0194, 0.6403, 0.0176, 0.6389, 0.5085, 0.0335, 0.5076, 0.0229, 0.5111, 0.0227, 0.5119, 0.0334, 0.4029, 0.8497, 0.4027, 0.8485, 0.4041, 0.848, 0.4048, 0.8486, 0.4033, 0.8506, 0.4029, 0.8497, 0.4048, 0.8486, 0.4059, 0.8497, 0.5212, 0.2202, 0.5186, 0.2205, 0.5185, 0.2146, 0.5211, 0.2144, 0.4265, 0.6231, 0.03, 0.6262, 0.0307, 0.6253, 0.4257, 0.6225, 0.0191, 0.848, 0.0175, 0.8463, 0.0195, 0.8458, 0.0202, 0.8472, 0.0175, 0.8463, 0.0191, 0.848, 0.0172, 0.8493, 0.0158, 0.847, 0.5216, 0.3061, 0.1245, 0.3767, 0.1246, 0.3752, 0.5215, 0.3052, 0.1362, 0.2262, 0.1334, 0.2261, 0.1344, 0.2154, 0.1369, 0.2155, 0.5237, 0.2201, 0.5212, 0.2202, 0.5211, 0.2144, 0.5235, 0.2142, 0.966, 0.1024, 0.9655, 0.1894, 0.958, 0.1896, 0.9582, 0.1024, 0.4048, 0.8486, 0.4059, 0.847, 0.4069, 0.8474, 0.4059, 0.8497, 0.4059, 0.847, 0.4048, 0.8486, 0.4041, 0.848, 0.4047, 0.8467, 0.4343, 0.5172, 0.4332, 0.4158, 0.4341, 0.4153, 0.4353, 0.5172, 0.0162, 0.6414, 0.0179, 0.6421, 0.0145, 0.7444, 0.0123, 0.7445, 0.512, 0.6912, 0.5119, 0.6918, 0.4316, 0.6583, 0.4318, 0.6579, 0.0179, 0.6421, 0.0198, 0.6426, 0.017, 0.7444, 0.0145, 0.7444, 0.5212, 0.3015, 0.5186, 0.2205, 0.5212, 0.2202, 0.5242, 0.301, 0.5138, 0.0226, 0.5148, 0.0333, 0.5119, 0.0334, 0.5111, 0.0227, 0.0179, 0.6421, 0.0162, 0.6414, 0.0176, 0.6389, 0.0194, 0.6403, 0.0198, 0.6426, 0.0179, 0.6421, 0.0194, 0.6403, 0.0205, 0.6411, 0.1395, 0.2263, 0.1404, 0.2157, 0.5185, 0.2146, 0.5186, 0.2205, 0.1334, 0.2261, 0.1362, 0.2262, 0.1217, 0.3698, 0.1186, 0.3699, 0.1395, 0.2263, 0.1362, 0.2262, 0.1369, 0.2155, 0.1404, 0.2157, 0.1246, 0.3752, 0.1248, 0.3742, 0.5213, 0.3044, 0.5215, 0.3052, 0.0191, 0.848, 0.0216, 0.8491, 0.0207, 0.8505, 0.0172, 0.8493, 0.0216, 0.8491, 0.0191, 0.848, 0.0202, 0.8472, 0.0221, 0.8476, 0.0225, 0.6406, 0.4026, 0.6403, 0.4028, 0.6421, 0.0224, 0.6426, 0.1296, 0.0214, 0.1294, 0.0272, 0.1268, 0.027, 0.127, 0.0212, 0.4048, 0.6401, 0.4029, 0.639, 0.4033, 0.638, 0.4059, 0.639, 0.4029, 0.639, 0.4048, 0.6401, 0.4041, 0.6408, 0.4026, 0.6403, 0.8663, 0.4827, 0.5486, 0.524, 0.5486, 0.5211, 0.8658, 0.4811, 0.0257, 0.622, 0.0418, 0.6132, 0.0437, 0.6151, 0.0277, 0.624, 0.4341, 0.4153, 0.4332, 0.4158, 0.4318, 0.4137, 0.4327, 0.4132, 0.4346, 0.4151, 0.4341, 0.4153, 0.4327, 0.4132, 0.4335, 0.4125, 0.0374, 0.4206, 0.0326, 0.5164, 0.0155, 0.5167, 0.0209, 0.4128, 0.4304, 0.4117, 0.4327, 0.4132, 0.4318, 0.4137, 0.4295, 0.4123, 0.4327, 0.4132, 0.4304, 0.4117, 0.4307, 0.4113, 0.4335, 0.4125, 0.0277, 0.624, 0.0437, 0.6151, 0.0466, 0.6162, 0.0307, 0.6253, 0.4257, 0.6225, 0.3897, 0.6027, 0.3915, 0.6016, 0.428, 0.6211, 0.0219, 0.4101, 0.025, 0.4086, 0.0257, 0.4095, 0.0228, 0.4109, 0.025, 0.4086, 0.0219, 0.4101, 0.0209, 0.4092, 0.0247, 0.4079, 0.523, 0.1826, 0.5232, 0.1841, 0.1264, 0.1129, 0.1265, 0.1119, 0.0326, 0.5164, 0.0418, 0.6132, 0.0257, 0.622, 0.0155, 0.5167, 0.4294, 0.619, 0.3928, 0.5999, 0.3998, 0.5166, 0.4343, 0.5172, 0.1208, 0.1091, 0.1207, 0.1101, 0.0135, 0.0968, 0.0136, 0.0958, 0.0199, 0.4122, 0.0219, 0.4101, 0.0228, 0.4109, 0.0209, 0.4128, 0.0219, 0.4101, 0.0199, 0.4122, 0.0193, 0.4117, 0.0209, 0.4092, 0.9655, 0.0148, 0.966, 0.1024, 0.9582, 0.1024, 0.958, 0.0146, 0.0247, 0.6228, 0.0257, 0.622, 0.0277, 0.624, 0.0268, 0.6248, 0.0241, 0.6233, 0.0247, 0.6228, 0.0268, 0.6248, 0.0259, 0.6259, 0.3925, 0.4313, 0.4295, 0.4123, 0.4318, 0.4137, 0.3943, 0.4325, 0.0626, 0.4284, 0.042, 0.4176, 0.0257, 0.4095, 0.4295, 0.4123, 0.3925, 0.4313, 0.0702, 0.4271, 0.03, 0.6262, 0.0298, 0.627, 0.0259, 0.6259, 0.0268, 0.6248, 0.0307, 0.6253, 0.03, 0.6262, 0.0268, 0.6248, 0.0277, 0.624, 0.5442, 0.4219, 0.8594, 0.4566, 0.8595, 0.4574, 0.5443, 0.4237, 0.5213, 0.3044, 0.1248, 0.3742, 0.1249, 0.3728, 0.5212, 0.3034, 0.4265, 0.6231, 0.4257, 0.6225, 0.428, 0.6211, 0.4288, 0.6217, 0.4268, 0.6235, 0.4265, 0.6231, 0.4288, 0.6217, 0.4297, 0.6224, 0.4332, 0.4158, 0.3955, 0.434, 0.3943, 0.4325, 0.4318, 0.4137, 0.4303, 0.6195, 0.4288, 0.6217, 0.428, 0.6211, 0.4294, 0.619, 0.0221, 0.8458, 0.0202, 0.7445, 0.4042, 0.7446, 0.4028, 0.8467, 0.4288, 0.6217, 0.4303, 0.6195, 0.4308, 0.6197, 0.4297, 0.6224, 0.8413, 0.6567, 0.9212, 0.6392, 0.9213, 0.6398, 0.8414, 0.6584, 0.1334, 0.2261, 0.1186, 0.3699, 0.0155, 0.3544, 0.0344, 0.2159, 0.1265, 0.1119, 0.1264, 0.1129, 0.1235, 0.1124, 0.1235, 0.1115, 0.5076, 0.0229, 0.5085, 0.0335, 0.1294, 0.0272, 0.1296, 0.0214, 0.5215, 0.3052, 0.5213, 0.3044, 0.5243, 0.304, 0.5244, 0.3048, 0.1181, 0.3748, 0.0151, 0.3568, 0.0154, 0.3553, 0.1182, 0.3733, 0.5245, 0.3057, 0.5216, 0.3061, 0.5215, 0.3052, 0.5244, 0.3048, 0.1207, 0.1101, 0.1206, 0.1109, 0.0134, 0.0976, 0.0135, 0.0968, 0.1181, 0.3748, 0.118, 0.3757, 0.015, 0.3578, 0.0151, 0.3568, 0.5271, 0.3034, 0.5271, 0.3025, 0.634, 0.2898, 0.6341, 0.2908, 0.1246, 0.3752, 0.121, 0.3757, 0.1211, 0.3747, 0.1248, 0.3742, 0.1245, 0.3767, 0.1208, 0.3772, 0.121, 0.3757, 0.1246, 0.3752, 0.428, 0.6211, 0.3915, 0.6016, 0.3928, 0.5999, 0.4294, 0.619, 0.4059, 0.847, 0.408, 0.7446, 0.4093, 0.7446, 0.4069, 0.8474, 0.5273, 0.3052, 0.5245, 0.3057, 0.5244, 0.3048, 0.5272, 0.3043, 0.4341, 0.4153, 0.4346, 0.4151, 0.4362, 0.5172, 0.4353, 0.5172, 0.5271, 0.3034, 0.6341, 0.2908, 0.6342, 0.2917, 0.5272, 0.3043, 0.5213, 0.3044, 0.5212, 0.3034, 0.5242, 0.303, 0.5243, 0.304, 0.5229, 0.1817, 0.5227, 0.1802, 0.5264, 0.1808, 0.5265, 0.1822, 0.5232, 0.1841, 0.523, 0.1826, 0.5266, 0.1832, 0.5268, 0.1846, 0.5354, 0.4178, 0.5352, 0.4183, 0.4566, 0.3987, 0.4567, 0.3983, 0.5298, 0.1832, 0.5266, 0.1832, 0.5265, 0.1822, 0.5297, 0.1822, 0.5298, 0.1832, 0.53, 0.1846, 0.5268, 0.1846, 0.5266, 0.1832, 0.0145, 0.7444, 0.0175, 0.8463, 0.0158, 0.847, 0.0123, 0.7445, 0.0653, 0.437, 0.06, 0.4322, 0.0617, 0.4308, 0.0659, 0.4362, 0.5352, 0.4183, 0.5342, 0.4213, 0.456, 0.4014, 0.4566, 0.3987, 0.1362, 0.2262, 0.1395, 0.2263, 0.1253, 0.3694, 0.1217, 0.3698, 0.8594, 0.4566, 0.5442, 0.4219, 0.5443, 0.4213, 0.8593, 0.456, 0.3918, 0.4321, 0.0708, 0.4277, 0.0702, 0.4271, 0.3925, 0.4313, 0.0374, 0.4206, 0.0209, 0.4128, 0.0228, 0.4109, 0.0391, 0.4188, 0.5148, 0.0333, 0.5292, 0.1774, 0.526, 0.1773, 0.5119, 0.0334, 0.408, 0.7446, 0.4059, 0.847, 0.4047, 0.8467, 0.4064, 0.7446, 0.5237, 0.2201, 0.6255, 0.2112, 0.6339, 0.2893, 0.527, 0.3005, 0.953, 0.4485, 0.8702, 0.4815, 0.8698, 0.4799, 0.9524, 0.4472, 0.6453, 0.1893, 0.958, 0.1896, 0.9628, 0.1916, 0.6455, 0.1911, 0.1294, 0.0272, 0.1268, 0.1082, 0.1238, 0.1077, 0.1268, 0.027, 0.1181, 0.3748, 0.1182, 0.3733, 0.1213, 0.3733, 0.1211, 0.3747, 0.1267, 0.1111, 0.1237, 0.1107, 0.1237, 0.1097, 0.1268, 0.1101, 0.5245, 0.3133, 0.5245, 0.3057, 0.5273, 0.3052, 0.5275, 0.3129, 0.8414, 0.6584, 0.8395, 0.7563, 0.8372, 0.7562, 0.8397, 0.6587, 0.1178, 0.3772, 0.1157, 0.3909, 0.0123, 0.3731, 0.0147, 0.3593, 0.1208, 0.3772, 0.1188, 0.3911, 0.1157, 0.3909, 0.1178, 0.3772, 0.969, 0.1024, 0.9682, 0.1892, 0.9655, 0.1894, 0.966, 0.1024, 0.1245, 0.3767, 0.123, 0.3906, 0.1188, 0.3911, 0.1208, 0.3772, 0.5153, 0.6915, 0.8297, 0.6532, 0.8299, 0.6537, 0.5152, 0.6921, 0.53, 0.1846, 0.532, 0.1983, 0.5288, 0.1985, 0.5268, 0.1846, 0.859, 0.4528, 0.542, 0.4187, 0.5419, 0.4181, 0.859, 0.4523, 0.0742, 0.6048, 0.0745, 0.6043, 0.3886, 0.6014, 0.3891, 0.602, 0.3897, 0.6027, 0.3891, 0.602, 0.3908, 0.6008, 0.3915, 0.6016, 0.042, 0.4176, 0.0626, 0.4284, 0.0602, 0.4296, 0.0391, 0.4188, 0.0635, 0.6033, 0.0437, 0.6151, 0.0418, 0.6132, 0.0617, 0.6016, 0.0661, 0.6045, 0.0635, 0.6033, 0.0642, 0.6026, 0.0667, 0.6038, 0.0738, 0.6055, 0.0661, 0.6045, 0.0667, 0.6038, 0.0742, 0.6048, 0.0617, 0.6016, 0.0624, 0.601, 0.0642, 0.6026, 0.0635, 0.6033, 0.0511, 0.516, 0.0326, 0.5164, 0.0374, 0.4206, 0.0585, 0.4312, 0.8267, 0.7566, 0.5087, 0.7206, 0.5147, 0.6966, 0.8307, 0.6588, 0.0466, 0.6162, 0.0661, 0.6045, 0.0738, 0.6055, 0.0594, 0.4318, 0.0585, 0.4312, 0.0602, 0.4296, 0.0611, 0.4303, 0.0466, 0.6162, 0.0437, 0.6151, 0.0635, 0.6033, 0.0661, 0.6045, 0.0585, 0.4312, 0.0374, 0.4206, 0.0391, 0.4188, 0.0602, 0.4296, 0.0634, 0.429, 0.0626, 0.4284, 0.0702, 0.4271, 0.0708, 0.4277, 0.0626, 0.4284, 0.0634, 0.429, 0.0611, 0.4303, 0.0602, 0.4296, 0.0617, 0.6016, 0.0418, 0.6132, 0.0326, 0.5164, 0.0511, 0.516, 0.8667, 0.4839, 0.5435, 0.5257, 0.5486, 0.524, 0.8663, 0.4827, 0.3925, 0.4313, 0.3943, 0.4325, 0.3936, 0.4332, 0.3918, 0.4321, 0.9536, 0.4498, 0.8704, 0.4828, 0.8702, 0.4815, 0.953, 0.4485, 0.3955, 0.434, 0.3948, 0.4347, 0.3936, 0.4332, 0.3943, 0.4325, 0.4294, 0.619, 0.4343, 0.5172, 0.4353, 0.5172, 0.4303, 0.6195, 0.3928, 0.5999, 0.3915, 0.6016, 0.3908, 0.6008, 0.3921, 0.5993, 0.6453, 0.0148, 0.6449, 0.1024, 0.6426, 0.1024, 0.6433, 0.0151, 0.5148, 0.0333, 0.5138, 0.0226, 0.6142, 0.0123, 0.6154, 0.023, 0.4303, 0.6195, 0.4353, 0.5172, 0.4362, 0.5172, 0.4308, 0.6197, 0.5339, 0.4235, 0.4558, 0.4027, 0.4559, 0.402, 0.534, 0.4219, 0.534, 0.4219, 0.4559, 0.402, 0.456, 0.4014, 0.5342, 0.4213, 0.8368, 0.6537, 0.8375, 0.6564, 0.8307, 0.6563, 0.8299, 0.6537, 0.5152, 0.6921, 0.5148, 0.6952, 0.5131, 0.6953, 0.5135, 0.6921, 0.5342, 0.4213, 0.5352, 0.4183, 0.5369, 0.4186, 0.5357, 0.4215, 0.8307, 0.6563, 0.5148, 0.6952, 0.5152, 0.6921, 0.8299, 0.6537, 0.5389, 0.4186, 0.5376, 0.4215, 0.5357, 0.4215, 0.5369, 0.4186, 0.3903, 0.6003, 0.3858, 0.5951, 0.3862, 0.5944, 0.3916, 0.5988, 0.5115, 0.6949, 0.5119, 0.6918, 0.5135, 0.6921, 0.5131, 0.6953, 0.0247, 0.6228, 0.0143, 0.5167, 0.0155, 0.5167, 0.0257, 0.622, 0.4431, 0.5252, 0.5359, 0.521, 0.5362, 0.5239, 0.4431, 0.5269, 0.8593, 0.456, 0.859, 0.4528, 0.8606, 0.4529, 0.861, 0.456, 0.8407, 0.6535, 0.8412, 0.6562, 0.8396, 0.6564, 0.839, 0.6538, 0.958, 0.0146, 0.9582, 0.1024, 0.6449, 0.1024, 0.6453, 0.0148, 0.5408, 0.521, 0.5375, 0.4238, 0.5443, 0.4237, 0.5486, 0.5211, 0.0511, 0.516, 0.0585, 0.4312, 0.0594, 0.4318, 0.0518, 0.516, 0.861, 0.4566, 0.8625, 0.4563, 0.8628, 0.457, 0.8612, 0.4574, 0.8625, 0.4563, 0.861, 0.4566, 0.861, 0.456, 0.8624, 0.4557, 0.8658, 0.4811, 0.8595, 0.4574, 0.8612, 0.4574, 0.8679, 0.4804, 0.8397, 0.657, 0.8413, 0.6567, 0.8414, 0.6584, 0.8397, 0.6587, 0.8413, 0.6567, 0.8397, 0.657, 0.8396, 0.6564, 0.8412, 0.6562, 0.5443, 0.4237, 0.8595, 0.4574, 0.8658, 0.4811, 0.5486, 0.5211, 0.5375, 0.422, 0.5442, 0.4219, 0.5443, 0.4237, 0.5375, 0.4238, 0.5355, 0.4221, 0.5375, 0.422, 0.5375, 0.4238, 0.5355, 0.4238, 0.5375, 0.422, 0.5355, 0.4221, 0.5357, 0.4215, 0.5376, 0.4215, 0.5442, 0.4219, 0.5375, 0.422, 0.5376, 0.4215, 0.5443, 0.4213, 0.513, 0.6958, 0.5147, 0.6958, 0.5147, 0.6966, 0.5129, 0.6966, 0.5147, 0.6958, 0.513, 0.6958, 0.5131, 0.6953, 0.5148, 0.6952, 0.5136, 0.6915, 0.5153, 0.6915, 0.5152, 0.6921, 0.5135, 0.6921, 0.5153, 0.6915, 0.5136, 0.6915, 0.5136, 0.6912, 0.5153, 0.6911, 0.9213, 0.6398, 0.9303, 0.7605, 0.8395, 0.7563, 0.8414, 0.6584, 0.3921, 0.5164, 0.3987, 0.5166, 0.3916, 0.5988, 0.3862, 0.5944, 0.8389, 0.6533, 0.8407, 0.6531, 0.8407, 0.6535, 0.839, 0.6538, 0.8407, 0.6531, 0.8389, 0.6533, 0.839, 0.653, 0.8406, 0.6527, 0.0683, 0.5958, 0.0629, 0.6005, 0.0523, 0.516, 0.0584, 0.5158, 0.5391, 0.418, 0.5419, 0.4181, 0.542, 0.4187, 0.5389, 0.4186, 0.5371, 0.418, 0.5391, 0.418, 0.5389, 0.4186, 0.5369, 0.4186, 0.5391, 0.418, 0.5371, 0.418, 0.5372, 0.4177, 0.5393, 0.4176, 0.5419, 0.4181, 0.5391, 0.418, 0.5393, 0.4176, 0.5414, 0.4176, 0.0671, 0.6033, 0.0703, 0.5972, 0.0718, 0.5976, 0.0745, 0.6043, 0.8606, 0.4523, 0.862, 0.452, 0.8621, 0.4526, 0.8606, 0.4529, 0.862, 0.452, 0.8606, 0.4523, 0.8606, 0.452, 0.862, 0.4516, 0.5371, 0.418, 0.5354, 0.4178, 0.5355, 0.4174, 0.5372, 0.4177, 0.5354, 0.4178, 0.5371, 0.418, 0.5369, 0.4186, 0.5352, 0.4183, 0.3886, 0.6014, 0.3848, 0.5954, 0.3858, 0.5951, 0.3903, 0.6003, 0.512, 0.6912, 0.5121, 0.6908, 0.5136, 0.6912, 0.5136, 0.6915, 0.5119, 0.6918, 0.512, 0.6912, 0.5136, 0.6915, 0.5135, 0.6921, 0.8367, 0.6532, 0.8368, 0.6537, 0.8299, 0.6537, 0.8297, 0.6532, 0.8366, 0.6528, 0.8367, 0.6532, 0.8297, 0.6532, 0.8342, 0.6527, 0.8367, 0.6532, 0.8366, 0.6528, 0.839, 0.653, 0.8389, 0.6533, 0.8368, 0.6537, 0.8367, 0.6532, 0.8389, 0.6533, 0.839, 0.6538, 0.0584, 0.5158, 0.0523, 0.516, 0.06, 0.4322, 0.0653, 0.437, 0.0689, 0.4354, 0.0713, 0.4283, 0.3914, 0.4326, 0.3873, 0.4388, 0.859, 0.4523, 0.8589, 0.4518, 0.8606, 0.452, 0.8606, 0.4523, 0.859, 0.4528, 0.859, 0.4523, 0.8606, 0.4523, 0.8606, 0.4529, 0.5148, 0.6952, 0.8307, 0.6563, 0.8308, 0.6569, 0.5147, 0.6958, 0.5087, 0.7206, 0.8267, 0.7566, 0.8267, 0.7595, 0.5082, 0.7222, 0.5147, 0.6958, 0.8308, 0.6569, 0.8307, 0.6588, 0.5147, 0.6966, 0.025, 0.4086, 0.4304, 0.4117, 0.4295, 0.4123, 0.0257, 0.4095])
me_20346_pinball_machine_v2.materials.append(mat_20346_pinball_machine)
me_20346_pinball_machine_v2.update()
me_20346_pinball_machine_v2.normals_split_custom_set([tuple(v) for v in zip(*[iter([-0.3408, -0.03238, 0.9396, -0.1198, -0.02383, 0.9925, -0.1273, 0.187, 0.9741, -0.3335, 0.232, 0.9137, -0.03799, -0.1301, 0.9908, -0.09348, 0.1275, 0.9874, -9.81e-05, 0.2611, 0.9653, -1.946e-05, -0.0619, 0.9981, -0.1273, 0.187, 0.9741, -0.1447, 0.4864, 0.8617, -0.2685, 0.4528, 0.8502, -0.3335, 0.232, 0.9137, 0.7862, -0.4543, 0.4189, 0.9059, 0.3351, 0.2588, 0.7231, 0.1897, 0.6642, 0.4785, -0.4016, 0.7809, 0.1392, -0.4837, -0.8641, 0.2074, -0.9496, -0.235, 0.543, -0.7901, -0.2844, 0.3051, -0.291, -0.9068, -0.0004261, 0.9823, -0.1873, 0.2075, 0.9396, -0.2721, 0.1279, 0.7668, -0.629, 5.125e-06, 0.8249, -0.5653, -0.2264, -0.07232, 0.9714, -0.5225, 0.0852, 0.8483, -0.3268, 0.3838, 0.8637, -0.1701, 0.009953, 0.9854, -0.7778, 0.3122, -0.5455, -0.6623, -0.2825, -0.694, -0.892, -0.3899, -0.2289, -0.9285, 0.343, -0.1426, 0.5387, 0.3652, -0.7592, 0.4751, 0.3359, -0.8133, 0.3266, 0.5975, -0.7323, 0.3764, 0.6209, -0.6876, 0.3756, 0.2414, -0.8948, 0.7614, 0.3249, -0.561, 0.6437, -0.2963, -0.7056, 0.2217, -0.1183, -0.9679, -0.1217, -0.5847, 0.8021, -0.2293, -0.8586, 0.4586, -0.43, -0.6887, 0.5838, -0.2131, -0.4582, 0.8629, 0.0004612, -0.6969, 0.7172, -0.1217, -0.5847, 0.8021, -0.0469, -0.3699, 0.9279, 0.0002515, -0.4317, 0.902, 0.4667, -0.07825, -0.8809, 0.306, -0.3646, -0.8794, 0.3051, -0.291, -0.9068, 0.3981, -0.04911, -0.916, -0.1566, -0.5241, -0.8371, 0.0005661, -0.5353, -0.8446, 0.0006148, -0.9622, -0.2723, -0.2499, -0.9321, -0.2621, 0.0004123, -0.9998, -0.02219, 0.213, -0.9768, -0.02381, 0.2121, -0.9768, -0.02994, 7.907e-05, -0.9995, -0.03105, 0.6833, -0.1883, 0.7054, 0.8986, 0.04125, -0.4367, 0.8455, -0.1497, -0.5125, 0.5835, -0.3965, 0.7087, 0.2486, -0.327, 0.9118, 0.5835, -0.3965, 0.7087, 0.4144, -0.6409, 0.6461, 0.1924, -0.4176, 0.888, 0.5835, -0.3965, 0.7087, 0.2486, -0.327, 0.9118, 0.3007, -0.2008, 0.9323, 0.6833, -0.1883, 0.7054, -0.2293, -0.8586, 0.4586, -0.281, -0.7863, -0.5502, -0.6261, -0.5381, -0.5644, -0.43, -0.6887, 0.5838, -0.0001984, 0.6523, 0.758, -0.0005723, 0.9998, -0.0219, 0.2203, 0.9712, -0.09039, 0.1754, 0.5423, 0.8216, 0.09813, 0.1292, 0.9868, 0.1754, 0.5423, 0.8216, 0.3472, 0.3637, 0.8644, 0.1781, -0.000656, 0.984, 5.125e-06, 0.8249, -0.5653, 0.1279, 0.7668, -0.629, 0.08375, 0.5475, -0.8326, -0.0003289, 0.6338, -0.7735, 0.2508, 0.1725, -0.9525, 0.1981, 0.2762, -0.9405, 0.421, 0.3632, -0.8312, 0.4728, 0.1506, -0.8682, 0.2349, -0.9374, -0.2571, 0.2025, -0.927, 0.3157, 0.0001537, -0.9387, 0.3446, 0.0006148, -0.9622, -0.2723, 0.08375, 0.5475, -0.8326, 0.1279, 0.7668, -0.629, 0.2844, 0.6263, -0.7259, 0.1499, 0.444, -0.8834, -0.2055, -0.4427, -0.8728, -0.281, -0.7863, -0.5502, 0.0008557, -0.8622, -0.5066, 0.0006291, -0.5774, -0.8165, 0.008133, -0.2087, 0.978, 0.00117, -0.2492, 0.9685, -0.2134, 0.02186, 0.9767, -0.3125, -0.08958, 0.9457, -0.1835, 0.793, 0.5809, -0.0002339, 0.8218, 0.5697, -4.661e-05, 0.974, 0.2266, -0.2157, 0.9461, 0.2415, -0.5634, -0.8254, -0.03544, -0.5636, -0.8256, -0.02822, -0.226, -0.9738, -0.02327, -0.225, -0.9739, -0.03053, 0.08071, -0.07646, -0.9938, 6.002e-05, -0.06671, -0.9978, 0.0002526, 0.2007, -0.9796, 0.1453, 0.2115, -0.9665, 0.934, 0.3563, -0.02519, 0.6416, 0.7664, -0.0309, 0.6358, 0.7712, -0.03359, 0.9303, 0.3654, -0.03176, -0.8317, -0.2163, -0.5114, -0.9312, -0.3547, -0.08399, -0.9957, -0.0538, -0.07594, -0.8785, 0.03593, -0.4764, -0.4631, 0.05526, -0.8846, -0.8317, -0.2163, -0.5114, -0.8785, 0.03593, -0.4764, -0.4873, 0.1395, -0.862, -0.8317, -0.2163, -0.5114, -0.4631, 0.05526, -0.8846, -0.3362, -0.1706, -0.9262, -0.5977, -0.5832, -0.5501, -0.9312, -0.3547, -0.08399, -0.8317, -0.2163, -0.5114, -0.5977, -0.5832, -0.5501, -0.648, -0.7563, -0.09007, 0.2879, -0.7574, -0.586, 0.1512, -0.2769, -0.9489, 0.3115, -0.1072, -0.9442, 0.6032, -0.5399, -0.5871, 0.303, -0.948, -0.09699, 0.2879, -0.7574, -0.586, 0.6032, -0.5399, -0.5871, 0.6725, -0.7328, -0.1037, -0.8665, 0.3989, 0.3002, -0.5288, 0.8014, 0.2796, -0.5319, 0.8446, -0.06121, -0.8868, 0.4433, -0.1305, 0.7472, 0.4362, -0.5014, 0.421, 0.3632, -0.8312, 0.2844, 0.6263, -0.7259, 0.4732, 0.7941, -0.3814, 0.8947, 0.4253, -0.1363, 0.7472, 0.4362, -0.5014, 0.4732, 0.7941, -0.3814, 0.5573, 0.8275, -0.06823, -0.1942, 0.9428, -0.271, -0.1187, 0.7693, -0.6278, -0.2751, 0.6417, -0.7159, -0.4549, 0.8105, -0.369, -0.2164, 0.9762, -0.01097, -0.1942, 0.9428, -0.271, -0.4549, 0.8105, -0.369, -0.5319, 0.8446, -0.06121, 0.9382, -0.3339, -0.09139, 0.9271, -0.3354, 0.1675, 0.6662, -0.7256, 0.1722, 0.6725, -0.7328, -0.1037, -0.2157, 0.9461, 0.2415, -4.661e-05, 0.974, 0.2266, -0.0004381, 0.9998, 0.02207, -0.2164, 0.9762, -0.01097, -0.648, -0.7563, -0.09007, -0.6417, -0.7459, 0.1783, -0.9184, -0.3534, 0.1777, -0.9312, -0.3547, -0.08399, -0.739, -0.2935, 0.6065, -0.7706, -0.05312, 0.6351, -0.9821, -0.0635, 0.1772, -0.9184, -0.3534, 0.1777, -0.5289, -0.6161, 0.5837, -0.739, -0.2935, 0.6065, -0.9184, -0.3534, 0.1777, -0.6417, -0.7459, 0.1783, -0.739, -0.2935, 0.6065, -0.5289, -0.6161, 0.5837, -0.2952, -0.3422, 0.892, -0.3372, -0.1804, 0.924, -0.7706, -0.05312, 0.6351, -0.739, -0.2935, 0.6065, -0.3372, -0.1804, 0.924, -0.3408, -0.03238, 0.9396, 0.2297, 0.9732, -0.01013, 0.2301, 0.9435, 0.2385, 0.554, 0.7865, 0.273, 0.5573, 0.8275, -0.06823, -0.2948, 0.955, -0.03202, 0.0005604, 0.9995, -0.03191, 0.0001257, 0.9922, -0.1249, -0.2926, 0.948, -0.1252, 0.2518, -0.7841, 0.5673, 0.3003, -0.9391, 0.1673, 0.6662, -0.7256, 0.1722, 0.5545, -0.6031, 0.5735, 0.1623, -0.3862, 0.908, 0.2518, -0.7841, 0.5673, 0.5545, -0.6031, 0.5735, 0.3168, -0.3389, 0.8859, 0.2301, 0.9435, 0.2385, 0.2297, 0.9732, -0.01013, -0.0004381, 0.9998, 0.02207, -4.661e-05, 0.974, 0.2266, 0.3003, -0.9391, 0.1673, -0.0005634, -0.9862, 0.1656, -0.0001348, -0.9976, -0.06953, 0.303, -0.948, -0.09699, 0.3472, 0.3637, 0.8644, 0.5192, 0.827, -0.2156, 0.8165, 0.4505, -0.361, 0.5271, 0.06923, 0.847, 0.4383, 0.6468, 0.6241, 0.6788, 0.3151, 0.6633, 0.8784, 0.3835, 0.2852, 0.554, 0.7865, 0.273, 0.6788, 0.3151, 0.6633, 0.4383, 0.6468, 0.6241, 0.2893, 0.4492, 0.8453, 0.3556, 0.2284, 0.9063, 0.2599, 0.9561, -0.1355, 0.2763, 0.9606, -0.03154, 0.0001948, 0.9995, -0.032, 0.0001462, 0.9902, -0.1396, 8.383e-05, -0.3415, 0.9399, -1.946e-05, -0.0619, 0.9981, 0.03291, -0.1245, 0.9917, -0.02794, -0.3588, 0.933, -0.413, 0.6551, 0.6327, -0.1835, 0.793, 0.5809, -0.2157, 0.9461, 0.2415, -0.5288, 0.8014, 0.2796, -0.1835, 0.793, 0.5809, -0.413, 0.6551, 0.6327, -0.2685, 0.4528, 0.8502, -0.1447, 0.4864, 0.8617, -0.3968, 0.2385, -0.8864, -0.2371, -0.1174, -0.9644, -0.6623, -0.2825, -0.694, -0.7778, 0.3122, -0.5455, -0.08564, -0.07624, -0.9934, -0.1092, -0.3089, -0.9448, -0.201, -0.2777, -0.9394, -0.2371, -0.1174, -0.9644, 0.7862, -0.4543, 0.4189, 0.8603, -0.388, -0.3308, 0.8911, 0.4015, -0.2115, 0.9059, 0.3351, 0.2588, -0.0001599, -0.8136, 0.5814, 0.2518, -0.7841, 0.5673, 0.1623, -0.3862, 0.908, 0.0005308, -0.3948, 0.9188, 0.1368, -0.1463, 0.9797, 0.1623, -0.3862, 0.908, 0.3168, -0.3389, 0.8859, 0.3577, -0.1776, 0.9168, 0.1276, -0.02383, 0.9915, 0.1368, -0.1463, 0.9797, 0.3577, -0.1776, 0.9168, 0.363, -0.03141, 0.9313, -0.09767, 0.1367, 0.9858, 0.0002321, 0.165, 0.9863, 0.0001658, 0.758, 0.6523, -0.2641, 0.6978, 0.6659, 0.0004612, -0.6969, 0.7172, 0.1139, -0.5122, 0.8513, 0.2379, -0.7882, 0.5675, 0.002447, -0.9381, 0.3465, 0.2379, -0.7882, 0.5675, 0.1139, -0.5122, 0.8513, 0.1924, -0.4176, 0.888, 0.4144, -0.6409, 0.6461, 0.1754, 0.5423, 0.8216, 0.2203, 0.9712, -0.09039, 0.5192, 0.827, -0.2156, 0.3472, 0.3637, 0.8644, 0.1636, 0.4682, -0.8684, 0.1453, 0.2115, -0.9665, 0.0002526, 0.2007, -0.9796, 0.0003351, 0.4778, -0.8785, 0.1646, 0.8271, -0.5374, 0.2203, 0.9712, -0.09039, -0.0005723, 0.9998, -0.0219, -0.0001753, 0.9033, -0.4289, 0.254, 0.705, 0.6622, 0.2975, 0.9345, 0.1956, 0.0007554, 0.9803, 0.1977, 0.0001658, 0.758, 0.6523, -0.181, 0.7609, -0.6231, -0.1763, 0.7295, -0.6609, -0.3363, 0.5864, -0.7369, -0.3898, 0.6087, -0.691, -0.9821, -0.0635, 0.1772, -0.9957, -0.0538, -0.07594, -0.9312, -0.3547, -0.08399, -0.9184, -0.3534, 0.1777, 0.1646, 0.8271, -0.5374, -0.0001753, 0.9033, -0.4289, -0.0003289, 0.6338, -0.7735, 0.08375, 0.5475, -0.8326, -0.1519, -0.3871, 0.9094, 0.0005308, -0.3948, 0.9188, -0.0002469, -0.1347, 0.9909, -0.1283, -0.1465, 0.9809, -0.8138, 0.4675, -0.3451, -0.5225, 0.0852, 0.8483, -0.6978, -0.1839, 0.6922, -0.9063, 0.0299, -0.4216, -0.2847, -0.9437, 0.1686, -0.0005634, -0.9862, 0.1656, -0.0001599, -0.8136, 0.5814, -0.2374, -0.7862, 0.5706, 0.1948, 0.7907, 0.5804, 0.1546, 0.4857, 0.8603, 0.2893, 0.4492, 0.8453, 0.4383, 0.6468, 0.6241, 0.2301, 0.9435, 0.2385, 0.1948, 0.7907, 0.5804, 0.4383, 0.6468, 0.6241, 0.554, 0.7865, 0.273, -0.8673, -0.3649, -0.3386, -0.7928, -0.4401, 0.4215, -0.9123, 0.3168, 0.2594, -0.896, 0.3877, -0.2167, 0.0002655, 0.1747, 0.9846, -0.0001111, -0.02145, 0.9998, 0.1276, -0.02383, 0.9915, 0.1353, 0.1871, 0.973, 0.08071, -0.07646, -0.9938, 0.102, -0.3076, -0.946, 0.00014, -0.3096, -0.9509, 6.002e-05, -0.06671, -0.9978, -0.2746, 0.9517, -0.1377, 0.0001462, 0.9902, -0.1396, 0.0001948, 0.9995, -0.032, -0.2919, 0.9559, -0.03201, 0.2075, 0.9396, -0.2721, -0.0004261, 0.9823, -0.1873, -0.0004381, 0.9998, 0.02207, 0.2297, 0.9732, -0.01013, -0.1944, 0.9764, -0.09387, -0.1534, 0.8322, -0.5329, -0.0001753, 0.9033, -0.4289, -0.0005723, 0.9998, -0.0219, 0.002447, -0.9381, 0.3465, -0.2293, -0.8586, 0.4586, -0.1217, -0.5847, 0.8021, 0.0004612, -0.6969, 0.7172, -0.2284, -0.9572, -0.1777, 0.0001043, -0.9852, -0.1713, 0.0004123, -0.9998, -0.02219, -0.226, -0.9738, -0.02327, -0.2641, 0.6978, 0.6659, 0.0001658, 0.758, 0.6523, 0.0007554, 0.9803, 0.1977, -0.3105, 0.9294, 0.1997, -0.0001984, 0.6523, 0.758, 0.1754, 0.5423, 0.8216, 0.09813, 0.1292, 0.9868, -9.81e-05, 0.2611, 0.9653, -0.0004261, 0.9823, -0.1873, 5.125e-06, 0.8249, -0.5653, -0.1187, 0.7693, -0.6278, -0.1942, 0.9428, -0.271, -0.4631, 0.05526, -0.8846, -0.2294, 0.1681, -0.9587, -0.176, 0.05692, -0.9827, -0.3362, -0.1706, -0.9262, -0.2933, 0.9442, -0.1497, 0.0001699, 0.9883, -0.1527, 0.0004387, 0.7556, -0.6551, -0.181, 0.7609, -0.6231, -0.7928, -0.4401, 0.4215, -0.8673, -0.3649, -0.3386, -0.5608, -0.7651, -0.3164, -0.4863, -0.7945, 0.3638, -0.0002339, 0.8218, 0.5697, -0.1835, 0.793, 0.5809, -0.1447, 0.4864, 0.8617, -0.0003006, 0.4909, 0.8712, 0.2804, 0.9478, -0.1516, 0.1788, 0.7647, -0.6191, 0.0004387, 0.7556, -0.6551, 0.0001699, 0.9883, -0.1527, 0.2121, -0.9768, -0.02994, 0.2074, -0.9496, -0.235, 0.0004436, -0.9692, -0.2463, 7.907e-05, -0.9995, -0.03105, -0.2819, -0.7968, -0.5345, -0.163, -0.3565, -0.92, 3.308e-05, -0.4429, -0.8966, -5.851e-05, -0.8737, -0.4865, -0.43, -0.6887, 0.5838, -0.6261, -0.5381, -0.5644, -0.8572, -0.1684, -0.4867, -0.6204, -0.3898, 0.6806, -0.1631, 0.5406, 0.8253, -0.0001984, 0.6523, 0.758, -9.81e-05, 0.2611, 0.9653, -0.09348, 0.1275, 0.9874, -0.3268, 0.3838, 0.8637, -0.1631, 0.5406, 0.8253, -0.09348, 0.1275, 0.9874, -0.1701, 0.009953, 0.9854, -0.0004261, 0.9823, -0.1873, -0.1942, 0.9428, -0.271, -0.2164, 0.9762, -0.01097, -0.0004381, 0.9998, 0.02207, -0.2374, -0.7862, 0.5706, -0.0001599, -0.8136, 0.5814, 0.0005308, -0.3948, 0.9188, -0.1519, -0.3871, 0.9094, -0.2374, -0.7862, 0.5706, -0.5289, -0.6161, 0.5837, -0.6417, -0.7459, 0.1783, -0.2847, -0.9437, 0.1686, -0.5289, -0.6161, 0.5837, -0.2374, -0.7862, 0.5706, -0.1519, -0.3871, 0.9094, -0.2952, -0.3422, 0.892, 3.308e-05, -0.4429, -0.8966, -0.163, -0.3565, -0.92, -0.1028, -0.06415, -0.9926, 0.0003652, -0.1729, -0.9849, 0.000197, -0.7681, -0.6403, 0.1731, -0.7491, -0.6395, 0.216, -0.96, -0.1781, 0.0001043, -0.9852, -0.1713, 0.1453, 0.2115, -0.9665, 0.1636, 0.4682, -0.8684, 0.32, 0.4212, -0.8486, 0.3756, 0.2414, -0.8948, 0.213, -0.9768, -0.02381, 0.5381, -0.8424, -0.02891, 0.5377, -0.8424, -0.03521, 0.2121, -0.9768, -0.02994, 0.1674, 0.735, -0.657, 0.3266, 0.5975, -0.7323, 0.5999, 0.7798, -0.1788, 0.2599, 0.9561, -0.1355, -0.3372, -0.1804, 0.924, -0.1283, -0.1465, 0.9809, -0.1198, -0.02383, 0.9925, -0.3408, -0.03238, 0.9396, -0.1283, -0.1465, 0.9809, -0.3372, -0.1804, 0.924, -0.2952, -0.3422, 0.892, -0.1519, -0.3871, 0.9094, 0.102, -0.3076, -0.946, 0.1731, -0.7491, -0.6395, 0.000197, -0.7681, -0.6403, 0.00014, -0.3096, -0.9509, -0.6204, -0.3898, 0.6806, -0.6978, -0.1839, 0.6922, -0.3131, -0.1991, 0.9286, -0.2756, -0.3338, 0.9014, -0.43, -0.6887, 0.5838, -0.6204, -0.3898, 0.6806, -0.2756, -0.3338, 0.9014, -0.2131, -0.4582, 0.8629, 0.5396, -0.7815, -0.3132, 0.4675, -0.8078, 0.3592, 0.2025, -0.927, 0.3157, 0.2349, -0.9374, -0.2571, -0.2136, -0.9238, 0.3178, -0.2499, -0.9321, -0.2621, 0.0006148, -0.9622, -0.2723, 0.0001537, -0.9387, 0.3446, 0.7567, -0.2815, 0.5901, 0.9271, -0.3354, 0.1675, 0.9845, -0.05907, 0.1651, 0.7871, -0.05058, 0.6147, 0.3577, -0.1776, 0.9168, 0.7567, -0.2815, 0.5901, 0.7871, -0.05058, 0.6147, 0.363, -0.03141, 0.9313, 0.7567, -0.2815, 0.5901, 0.3577, -0.1776, 0.9168, 0.3168, -0.3389, 0.8859, 0.5545, -0.6031, 0.5735, 0.9271, -0.3354, 0.1675, 0.7567, -0.2815, 0.5901, 0.5545, -0.6031, 0.5735, 0.6662, -0.7256, 0.1722, -0.1543, 0.2117, -0.9651, -0.3968, 0.2385, -0.8864, -0.3426, 0.4169, -0.8419, -0.1744, 0.4674, -0.8666, 0.0004436, -0.9692, -0.2463, -0.2202, -0.9462, -0.2371, -0.225, -0.9739, -0.03053, 7.907e-05, -0.9995, -0.03105, 0.2202, -0.3355, -0.9159, 0.0006291, -0.5774, -0.8165, 0.0008557, -0.8622, -0.5066, 0.3204, -0.7168, -0.6193, 0.0003652, -0.1729, -0.9849, -0.1028, -0.06415, -0.9926, -0.2055, -0.4427, -0.8728, 0.0006291, -0.5774, -0.8165, 0.9303, 0.3654, -0.03176, 0.8954, 0.3883, -0.2179, 0.8647, -0.3617, -0.3485, 0.9031, -0.4277, -0.03685, -0.5319, 0.8446, -0.06121, -0.5288, 0.8014, 0.2796, -0.2157, 0.9461, 0.2415, -0.2164, 0.9762, -0.01097, 0.5271, 0.06923, 0.847, 0.6833, -0.1883, 0.7054, 0.3007, -0.2008, 0.9323, 0.2322, -0.07914, 0.9694, -0.08748, -0.1498, 0.9848, -0.1251, -0.1818, 0.9753, -0.3131, -0.1991, 0.9286, -0.2264, -0.07232, 0.9714, 0.3472, 0.3637, 0.8644, 0.5271, 0.06923, 0.847, 0.2322, -0.07914, 0.9694, 0.1781, -0.000656, 0.984, 0.8603, -0.388, -0.3308, 0.7862, -0.4543, 0.4189, 0.4675, -0.8078, 0.3592, 0.5396, -0.7815, -0.3132, 0.92, 0.3616, -0.1515, 0.8809, -0.4074, -0.2408, 0.6437, -0.2963, -0.7056, 0.7614, 0.3249, -0.561, -0.6556, 0.3255, 0.6813, -0.7706, -0.05312, 0.6351, -0.3408, -0.03238, 0.9396, -0.3335, 0.232, 0.9137, -0.1543, 0.2117, -0.9651, -0.1744, 0.4674, -0.8666, 0.0003351, 0.4778, -0.8785, 0.0002526, 0.2007, -0.9796, -0.3968, 0.2385, -0.8864, -0.1543, 0.2117, -0.9651, -0.08564, -0.07624, -0.9934, -0.2371, -0.1174, -0.9644, -0.6556, 0.3255, 0.6813, -0.3335, 0.232, 0.9137, -0.2685, 0.4528, 0.8502, -0.413, 0.6551, 0.6327, -0.8665, 0.3989, 0.3002, -0.6556, 0.3255, 0.6813, -0.413, 0.6551, 0.6327, -0.5288, 0.8014, 0.2796, 0.6725, -0.7328, -0.1037, 0.6662, -0.7256, 0.1722, 0.3003, -0.9391, 0.1673, 0.303, -0.948, -0.09699, 0.4801, 0.3727, -0.7941, 0.5708, 0.125, -0.8115, 0.8986, 0.04125, -0.4367, 0.8165, 0.4505, -0.361, 0.934, 0.3563, -0.02519, 0.9303, 0.3654, -0.03176, 0.9031, -0.4277, -0.03685, 0.9021, -0.4301, -0.03441, 0.1353, 0.1871, 0.973, 0.3556, 0.2284, 0.9063, 0.2893, 0.4492, 0.8453, 0.1546, 0.4857, 0.8603, -0.7928, -0.4401, 0.4215, -0.48, -0.3827, 0.7894, -0.7251, 0.1767, 0.6656, -0.9123, 0.3168, 0.2594, 0.0001699, 0.9883, -0.1527, 0.0007554, 0.9803, 0.1977, 0.2975, 0.9345, 0.1956, 0.2804, 0.9478, -0.1516, 0.09813, 0.1292, 0.9868, 0.03291, -0.1245, 0.9917, -1.946e-05, -0.0619, 0.9981, -9.81e-05, 0.2611, 0.9653, 0.0002655, 0.1747, 0.9846, 0.1353, 0.1871, 0.973, 0.1546, 0.4857, 0.8603, -0.0003006, 0.4909, 0.8712, 0.1399, -0.529, -0.837, 0.1392, -0.4837, -0.8641, 0.3051, -0.291, -0.9068, 0.306, -0.3646, -0.8794, -0.8138, 0.4675, -0.3451, -0.9063, 0.0299, -0.4216, -0.5895, 0.1244, -0.7982, -0.4919, 0.3865, -0.7802, 0.3981, -0.04911, -0.916, 0.4751, 0.3359, -0.8133, 0.5387, 0.3652, -0.7592, 0.4667, -0.07825, -0.8809, 0.08071, -0.07646, -0.9938, 0.2217, -0.1183, -0.9679, 0.1859, -0.2796, -0.942, 0.102, -0.3076, -0.946, 0.0001948, 0.9995, -0.032, 0.2763, 0.9606, -0.03154, 0.279, 0.9598, -0.03217, 0.0005604, 0.9995, -0.03191, 0.2074, -0.9496, -0.235, 0.2121, -0.9768, -0.02994, 0.5377, -0.8424, -0.03521, 0.543, -0.7901, -0.2844, -0.9075, 0.3611, -0.2148, -0.9379, 0.3452, -0.03489, -0.9125, -0.4068, -0.04194, -0.8815, -0.3302, -0.3376, -0.006834, -0.2084, 0.978, -0.1251, -0.1818, 0.9753, -0.08748, -0.1498, 0.9848, 0.1104, -0.2525, 0.9613, 0.3101, -0.08429, 0.9469, -0.6262, 0.759, -0.1785, -0.2933, 0.9442, -0.1497, -0.181, 0.7609, -0.6231, -0.3898, 0.6087, -0.691, 0.8954, 0.3883, -0.2179, 0.9303, 0.3654, -0.03176, 0.6358, 0.7712, -0.03359, 0.5999, 0.7798, -0.1788, 0.2508, 0.1725, -0.9525, 0.4728, 0.1506, -0.8682, 0.4403, 0.08364, -0.8939, 0.2162, 0.1758, -0.9604, 0.9059, 0.3351, 0.2588, 0.8911, 0.4015, -0.2115, 0.6056, 0.7763, -0.175, 0.6403, 0.7299, 0.2391, -0.5558, -0.7795, -0.2889, -0.8815, -0.3302, -0.3376, -0.9125, -0.4068, -0.04194, -0.5634, -0.8254, -0.03544, -0.1576, -0.4774, -0.8644, -0.3055, -0.2825, -0.9093, -0.5558, -0.7795, -0.2889, -0.2202, -0.9462, -0.2371, -0.2512, 0.8212, -0.5124, 0.0001114, 0.8513, -0.5247, 0.0003351, 0.4778, -0.8785, -0.1744, 0.4674, -0.8666, -0.6242, 0.7602, -0.1804, -0.2746, 0.9517, -0.1377, -0.2919, 0.9559, -0.03201, -0.6605, 0.7501, -0.03348, -0.4799, 0.3274, -0.8139, -0.3363, 0.5864, -0.7369, -0.6242, 0.7602, -0.1804, -0.9075, 0.3611, -0.2148, 0.1399, -0.529, -0.837, 0.2349, -0.9374, -0.2571, 0.0006148, -0.9622, -0.2723, 0.0005661, -0.5353, -0.8446, -0.2202, -0.9462, -0.2371, -0.5558, -0.7795, -0.2889, -0.5634, -0.8254, -0.03544, -0.225, -0.9739, -0.03053, 5.125e-06, 0.8249, -0.5653, -0.0003289, 0.6338, -0.7735, -0.07591, 0.5547, -0.8286, -0.1187, 0.7693, -0.6278, 0.0001035, 0.7276, -0.686, 0.0004387, 0.7556, -0.6551, 0.1788, 0.7647, -0.6191, 0.1674, 0.735, -0.657, 6.002e-05, -0.06671, -0.9978, 0.00014, -0.3096, -0.9509, -0.1092, -0.3089, -0.9448, -0.08564, -0.07624, -0.9934, 0.5835, -0.3965, 0.7087, 0.8455, -0.1497, -0.5125, 0.6494, -0.4682, -0.5992, 0.4144, -0.6409, 0.6461, -0.1566, -0.5241, -0.8371, -0.3174, -0.3504, -0.8812, -0.3055, -0.2825, -0.9093, -0.1576, -0.4774, -0.8644, 0.2763, 0.9606, -0.03154, 0.2599, 0.9561, -0.1355, 0.5999, 0.7798, -0.1788, 0.6358, 0.7712, -0.03359, 0.2349, -0.9374, -0.2571, 0.1399, -0.529, -0.837, 0.306, -0.3646, -0.8794, 0.5396, -0.7815, -0.3132, -0.9075, 0.3611, -0.2148, -0.6242, 0.7602, -0.1804, -0.6605, 0.7501, -0.03348, -0.9379, 0.3452, -0.03489, 0.0001035, 0.7276, -0.686, 0.1674, 0.735, -0.657, 0.2599, 0.9561, -0.1355, 0.0001462, 0.9902, -0.1396, 0.9031, -0.4277, -0.03685, 0.8647, -0.3617, -0.3485, 0.543, -0.7901, -0.2844, 0.5377, -0.8424, -0.03521, 0.1731, -0.7491, -0.6395, 0.102, -0.3076, -0.946, 0.1859, -0.2796, -0.942, 0.4018, -0.6186, -0.6753, 0.216, -0.96, -0.1781, 0.1731, -0.7491, -0.6395, 0.4018, -0.6186, -0.6753, 0.5353, -0.8172, -0.2136, 0.216, -0.96, -0.1781, 0.213, -0.9768, -0.02381, 0.0004123, -0.9998, -0.02219, 0.0001043, -0.9852, -0.1713, 0.213, -0.9768, -0.02381, 0.216, -0.96, -0.1781, 0.5353, -0.8172, -0.2136, 0.5381, -0.8424, -0.02891, -0.9414, 0.3366, -0.02341, -0.9115, -0.41, -0.03208, -0.9125, -0.4068, -0.04194, -0.9379, 0.3452, -0.03489, 0.4751, 0.3359, -0.8133, 0.3981, -0.04911, -0.916, 0.8647, -0.3617, -0.3485, 0.8954, 0.3883, -0.2179, 0.7614, 0.3249, -0.561, 0.3756, 0.2414, -0.8948, 0.32, 0.4212, -0.8486, 0.5348, 0.6579, -0.5302, 0.92, 0.3616, -0.1515, 0.7614, 0.3249, -0.561, 0.5348, 0.6579, -0.5302, 0.6345, 0.7602, -0.1395, 0.934, 0.3563, -0.02519, 0.92, 0.3616, -0.1515, 0.6345, 0.7602, -0.1395, 0.6416, 0.7664, -0.0309, -0.6623, -0.2825, -0.694, -0.2371, -0.1174, -0.9644, -0.201, -0.2777, -0.9394, -0.4257, -0.6101, -0.6683, -0.892, -0.3899, -0.2289, -0.6623, -0.2825, -0.694, -0.4257, -0.6101, -0.6683, -0.5596, -0.802, -0.2088, -0.5636, -0.8256, -0.02822, -0.9115, -0.41, -0.03208, -0.892, -0.3899, -0.2289, -0.5596, -0.802, -0.2088, 0.4785, -0.4016, 0.7809, 0.7231, 0.1897, 0.6642, 0.3101, -0.08429, 0.9469, 0.1104, -0.2525, 0.9613, -0.5599, 0.6445, -0.5207, -0.2512, 0.8212, -0.5124, -0.1744, 0.4674, -0.8666, -0.3426, 0.4169, -0.8419, -0.2512, 0.8212, -0.5124, -0.5599, 0.6445, -0.5207, -0.6581, 0.7408, -0.1349, -0.2926, 0.948, -0.1252, -0.8673, -0.3649, -0.3386, -0.896, 0.3877, -0.2167, -0.5443, 0.344, -0.7651, -0.4667, -0.08115, -0.8807, -0.6664, 0.7449, -0.02998, -0.2948, 0.955, -0.03202, -0.2926, 0.948, -0.1252, -0.6581, 0.7408, -0.1349, -0.226, -0.9738, -0.02327, -0.5636, -0.8256, -0.02822, -0.5596, -0.802, -0.2088, -0.2284, -0.9572, -0.1777, -0.0002469, -0.1347, 0.9909, 0.1368, -0.1463, 0.9797, 0.1276, -0.02383, 0.9915, -0.0001111, -0.02145, 0.9998, -0.4257, -0.6101, -0.6683, -0.184, -0.7483, -0.6373, -0.2284, -0.9572, -0.1777, -0.5596, -0.802, -0.2088, -0.184, -0.7483, -0.6373, -0.4257, -0.6101, -0.6683, -0.201, -0.2777, -0.9394, -0.1092, -0.3089, -0.9448, 8.383e-05, -0.3415, 0.9399, -0.02794, -0.3588, 0.933, -0.1247, -0.7077, 0.6954, 0.0003534, -0.6855, 0.728, 0.2771, 0.9524, -0.1271, 0.2374, 0.8237, -0.5149, 0.0001114, 0.8513, -0.5247, 0.0001257, 0.9922, -0.1249, -0.1534, 0.8322, -0.5329, -0.07591, 0.5547, -0.8286, -0.0003289, 0.6338, -0.7735, -0.0001753, 0.9033, -0.4289, 0.2374, 0.8237, -0.5149, 0.1636, 0.4682, -0.8684, 0.0003351, 0.4778, -0.8785, 0.0001114, 0.8513, -0.5247, -0.9125, -0.4068, -0.04194, -0.9115, -0.41, -0.03208, -0.5636, -0.8256, -0.02822, -0.5634, -0.8254, -0.03544, 0.2771, 0.9524, -0.1271, 0.279, 0.9598, -0.03217, 0.6416, 0.7664, -0.0309, 0.6345, 0.7602, -0.1395, 0.2374, 0.8237, -0.5149, 0.2771, 0.9524, -0.1271, 0.6345, 0.7602, -0.1395, 0.5348, 0.6579, -0.5302, 0.1636, 0.4682, -0.8684, 0.2374, 0.8237, -0.5149, 0.5348, 0.6579, -0.5302, 0.32, 0.4212, -0.8486, -0.9414, 0.3366, -0.02341, -0.9285, 0.343, -0.1426, -0.892, -0.3899, -0.2289, -0.9115, -0.41, -0.03208, -0.2948, 0.955, -0.03202, -0.6664, 0.7449, -0.02998, -0.6605, 0.7501, -0.03348, -0.2919, 0.9559, -0.03201, -0.9414, 0.3366, -0.02341, -0.6664, 0.7449, -0.02998, -0.6581, 0.7408, -0.1349, -0.9285, 0.343, -0.1426, -0.5443, 0.344, -0.7651, -0.4799, 0.3274, -0.8139, -0.402, -0.03792, -0.9148, -0.4667, -0.08115, -0.8807, -0.5599, 0.6445, -0.5207, -0.7778, 0.3122, -0.5455, -0.9285, 0.343, -0.1426, -0.6581, 0.7408, -0.1349, -0.7778, 0.3122, -0.5455, -0.5599, 0.6445, -0.5207, -0.3426, 0.4169, -0.8419, -0.3968, 0.2385, -0.8864, 0.3756, 0.2414, -0.8948, 0.2217, -0.1183, -0.9679, 0.08071, -0.07646, -0.9938, 0.1453, 0.2115, -0.9665, 0.8809, -0.4074, -0.2408, 0.9021, -0.4301, -0.03441, 0.5381, -0.8424, -0.02891, 0.5353, -0.8172, -0.2136, 0.4018, -0.6186, -0.6753, 0.6437, -0.2963, -0.7056, 0.8809, -0.4074, -0.2408, 0.5353, -0.8172, -0.2136, 0.6437, -0.2963, -0.7056, 0.4018, -0.6186, -0.6753, 0.1859, -0.2796, -0.942, 0.2217, -0.1183, -0.9679, 0.6788, 0.3151, 0.6633, 0.7871, -0.05058, 0.6147, 0.9845, -0.05907, 0.1651, 0.8784, 0.3835, 0.2852, 0.09502, 0.1339, 0.9864, 0.0005879, -0.2496, 0.9684, -0.0009122, -0.2493, 0.9684, 0.2049, 0.02953, 0.9783, -0.1247, -0.7077, 0.6954, -0.02794, -0.3588, 0.933, -0.07116, -0.3345, 0.9397, -0.2896, -0.6193, 0.7298, -0.2136, -0.9238, 0.3178, -0.1247, -0.7077, 0.6954, -0.2896, -0.6193, 0.7298, -0.4863, -0.7945, 0.3638, 0.0003043, -0.249, 0.9685, 1.142e-05, -0.2492, 0.9684, 0.0002321, 0.165, 0.9863, -0.09767, 0.1367, 0.9858, -0.48, -0.3827, 0.7894, -0.2896, -0.6193, 0.7298, -0.07116, -0.3345, 0.9397, -0.1133, -0.257, 0.9597, -0.2896, -0.6193, 0.7298, -0.48, -0.3827, 0.7894, -0.7928, -0.4401, 0.4215, -0.4863, -0.7945, 0.3638, 0.2049, 0.02953, 0.9783, -0.0009122, -0.2493, 0.9684, -0.006834, -0.2084, 0.978, 0.3101, -0.08429, 0.9469, 0.1104, -0.2525, 0.9613, -0.08748, -0.1498, 0.9848, -0.0575, -0.1667, 0.9843, 0.06608, -0.3383, 0.9387, -0.5389, 0.4886, 0.6862, -0.7251, 0.1767, 0.6656, -0.3125, -0.08958, 0.9457, -0.2134, 0.02186, 0.9767, -0.7251, 0.1767, 0.6656, -0.5389, 0.4886, 0.6862, -0.6613, 0.7105, 0.2405, -0.9123, 0.3168, 0.2594, 0.5387, 0.3652, -0.7592, 0.8911, 0.4015, -0.2115, 0.8603, -0.388, -0.3308, 0.4667, -0.07825, -0.8809, 1.142e-05, -0.2492, 0.9684, 0.0005879, -0.2496, 0.9684, 0.09502, 0.1339, 0.9864, 0.0002321, 0.165, 0.9863, 0.02515, -0.3617, 0.9319, -0.03799, -0.1301, 0.9908, -1.946e-05, -0.0619, 0.9981, 8.383e-05, -0.3415, 0.9399, 0.2074, -0.9496, -0.235, 0.1392, -0.4837, -0.8641, 0.0003615, -0.5027, -0.8645, 0.0004436, -0.9692, -0.2463, -0.2641, 0.6978, 0.6659, -0.5389, 0.4886, 0.6862, -0.2134, 0.02186, 0.9767, -0.09767, 0.1367, 0.9858, -0.5389, 0.4886, 0.6862, -0.2641, 0.6978, 0.6659, -0.3105, 0.9294, 0.1997, -0.6613, 0.7105, 0.2405, -0.1283, -0.1465, 0.9809, -0.0002469, -0.1347, 0.9909, -0.0001111, -0.02145, 0.9998, -0.1198, -0.02383, 0.9925, 0.254, 0.705, 0.6622, 0.09502, 0.1339, 0.9864, 0.2049, 0.02953, 0.9783, 0.522, 0.5063, 0.6864, 0.2975, 0.9345, 0.1956, 0.254, 0.705, 0.6622, 0.522, 0.5063, 0.6864, 0.6403, 0.7299, 0.2391, 0.0911, -0.1453, 0.9852, -0.1133, -0.257, 0.9597, -0.07116, -0.3345, 0.9397, 0.06225, -0.1699, 0.9835, 0.08964, -0.2449, 0.9654, 0.008133, -0.2087, 0.978, -0.3125, -0.08958, 0.9457, -0.1133, -0.257, 0.9597, 0.0911, -0.1453, 0.9852, 0.1202, -0.1833, 0.9757, 0.7231, 0.1897, 0.6642, 0.9059, 0.3351, 0.2588, 0.6403, 0.7299, 0.2391, 0.522, 0.5063, 0.6864, 0.3101, -0.08429, 0.9469, 0.7231, 0.1897, 0.6642, 0.522, 0.5063, 0.6864, 0.2049, 0.02953, 0.9783, 0.8722, 0.04421, -0.4872, 0.7472, 0.4362, -0.5014, 0.8947, 0.4253, -0.1363, 0.9957, -0.04892, -0.07912, -0.402, -0.03792, -0.9148, -0.4799, 0.3274, -0.8139, -0.9075, 0.3611, -0.2148, -0.8815, -0.3302, -0.3376, 0.4785, -0.4016, 0.7809, 0.1104, -0.2525, 0.9613, 0.06608, -0.3383, 0.9387, 0.2783, -0.6287, 0.7262, 0.7862, -0.4543, 0.4189, 0.4785, -0.4016, 0.7809, 0.2783, -0.6287, 0.7262, 0.4675, -0.8078, 0.3592, -0.02794, -0.3588, 0.933, 0.03291, -0.1245, 0.9917, 0.06225, -0.1699, 0.9835, -0.07116, -0.3345, 0.9397, 0.1174, -0.7106, 0.6938, 0.2783, -0.6287, 0.7262, 0.06608, -0.3383, 0.9387, 0.02515, -0.3617, 0.9319, -0.1543, 0.2117, -0.9651, 0.0002526, 0.2007, -0.9796, 6.002e-05, -0.06671, -0.9978, -0.08564, -0.07624, -0.9934, 0.2783, -0.6287, 0.7262, 0.1174, -0.7106, 0.6938, 0.2025, -0.927, 0.3157, 0.4675, -0.8078, 0.3592, -0.2819, -0.7968, -0.5345, -5.851e-05, -0.8737, -0.4865, -0.0001348, -0.9976, -0.06953, -0.2853, -0.9549, -0.08249, -0.2948, 0.955, -0.03202, -0.2919, 0.9559, -0.03201, 0.0001948, 0.9995, -0.032, 0.0005604, 0.9995, -0.03191, 0.4667, -0.07825, -0.8809, 0.8603, -0.388, -0.3308, 0.5396, -0.7815, -0.3132, 0.306, -0.3646, -0.8794, 0.92, 0.3616, -0.1515, 0.934, 0.3563, -0.02519, 0.9021, -0.4301, -0.03441, 0.8809, -0.4074, -0.2408, -0.4667, -0.08115, -0.8807, -0.402, -0.03792, -0.9148, -0.3055, -0.2825, -0.9093, -0.3174, -0.3504, -0.8812, -0.1763, 0.7295, -0.6609, 0.0001035, 0.7276, -0.686, 0.0001462, 0.9902, -0.1396, -0.2746, 0.9517, -0.1377, -0.5608, -0.7651, -0.3164, -0.8673, -0.3649, -0.3386, -0.4667, -0.08115, -0.8807, -0.3174, -0.3504, -0.8812, 0.1392, -0.4837, -0.8641, 0.1399, -0.529, -0.837, 0.0005661, -0.5353, -0.8446, 0.0003615, -0.5027, -0.8645, -0.1763, 0.7295, -0.6609, -0.181, 0.7609, -0.6231, 0.0004387, 0.7556, -0.6551, 0.0001035, 0.7276, -0.686, -0.1576, -0.4774, -0.8644, -0.2202, -0.9462, -0.2371, 0.0004436, -0.9692, -0.2463, 0.0003615, -0.5027, -0.8645, -0.5443, 0.344, -0.7651, -0.3898, 0.6087, -0.691, -0.3363, 0.5864, -0.7369, -0.4799, 0.3274, -0.8139, -0.896, 0.3877, -0.2167, -0.6262, 0.759, -0.1785, -0.3898, 0.6087, -0.691, -0.5443, 0.344, -0.7651, 0.06608, -0.3383, 0.9387, -0.0575, -0.1667, 0.9843, -0.03799, -0.1301, 0.9908, 0.02515, -0.3617, 0.9319, -0.184, -0.7483, -0.6373, 0.000197, -0.7681, -0.6403, 0.0001043, -0.9852, -0.1713, -0.2284, -0.9572, -0.1777, -0.2499, -0.9321, -0.2621, -0.5608, -0.7651, -0.3164, -0.3174, -0.3504, -0.8812, -0.1566, -0.5241, -0.8371, -0.1247, -0.7077, 0.6954, -0.2136, -0.9238, 0.3178, 0.0001537, -0.9387, 0.3446, 0.0003534, -0.6855, 0.728, -0.1576, -0.4774, -0.8644, 0.0003615, -0.5027, -0.8645, 0.0005661, -0.5353, -0.8446, -0.1566, -0.5241, -0.8371, -0.402, -0.03792, -0.9148, -0.8815, -0.3302, -0.3376, -0.5558, -0.7795, -0.2889, -0.3055, -0.2825, -0.9093, 0.4751, 0.3359, -0.8133, 0.8954, 0.3883, -0.2179, 0.5999, 0.7798, -0.1788, 0.3266, 0.5975, -0.7323, 0.8911, 0.4015, -0.2115, 0.5387, 0.3652, -0.7592, 0.3764, 0.6209, -0.6876, 0.6056, 0.7763, -0.175, 0.2202, -0.3355, -0.9159, 0.09738, 0.0008665, -0.9952, 0.0003652, -0.1729, -0.9849, 0.0006291, -0.5774, -0.8165, 0.1788, 0.7647, -0.6191, 0.3764, 0.6209, -0.6876, 0.3266, 0.5975, -0.7323, 0.1674, 0.735, -0.657, 0.1788, 0.7647, -0.6191, 0.2804, 0.9478, -0.1516, 0.6056, 0.7763, -0.175, 0.3764, 0.6209, -0.6876, 0.0001114, 0.8513, -0.5247, -0.2512, 0.8212, -0.5124, -0.2926, 0.948, -0.1252, 0.0001257, 0.9922, -0.1249, 0.3204, -0.7168, -0.6193, 0.2379, -0.7882, 0.5675, 0.4144, -0.6409, 0.6461, 0.6494, -0.4682, -0.5992, 0.09738, 0.0008665, -0.9952, 0.1512, -0.2769, -0.9489, 3.308e-05, -0.4429, -0.8966, 0.0003652, -0.1729, -0.9849, -0.6664, 0.7449, -0.02998, -0.9414, 0.3366, -0.02341, -0.9379, 0.3452, -0.03489, -0.6605, 0.7501, -0.03348, 0.7472, 0.4362, -0.5014, 0.8722, 0.04421, -0.4872, 0.4728, 0.1506, -0.8682, 0.421, 0.3632, -0.8312, 0.2322, -0.07914, 0.9694, 0.3007, -0.2008, 0.9323, 0.1202, -0.1833, 0.9757, 0.0911, -0.1453, 0.9852, 0.0003043, -0.249, 0.9685, -0.09767, 0.1367, 0.9858, -0.2134, 0.02186, 0.9767, 0.00117, -0.2492, 0.9685, 0.279, 0.9598, -0.03217, 0.2763, 0.9606, -0.03154, 0.6358, 0.7712, -0.03359, 0.6416, 0.7664, -0.0309, 0.000197, -0.7681, -0.6403, -0.184, -0.7483, -0.6373, -0.1092, -0.3089, -0.9448, 0.00014, -0.3096, -0.9509, -0.226, -0.9738, -0.02327, 0.0004123, -0.9998, -0.02219, 7.907e-05, -0.9995, -0.03105, -0.225, -0.9739, -0.03053, -0.0002339, 0.8218, 0.5697, 0.1948, 0.7907, 0.5804, 0.2301, 0.9435, 0.2385, -4.661e-05, 0.974, 0.2266, 0.1353, 0.1871, 0.973, 0.1276, -0.02383, 0.9915, 0.363, -0.03141, 0.9313, 0.3556, 0.2284, 0.9063, 0.9021, -0.4301, -0.03441, 0.9031, -0.4277, -0.03685, 0.5377, -0.8424, -0.03521, 0.5381, -0.8424, -0.02891, -0.1763, 0.7295, -0.6609, -0.2746, 0.9517, -0.1377, -0.6242, 0.7602, -0.1804, -0.3363, 0.5864, -0.7369, 0.3981, -0.04911, -0.916, 0.3051, -0.291, -0.9068, 0.543, -0.7901, -0.2844, 0.8647, -0.3617, -0.3485, -0.4863, -0.7945, 0.3638, -0.5608, -0.7651, -0.3164, -0.2499, -0.9321, -0.2621, -0.2136, -0.9238, 0.3178, -0.2853, -0.9549, -0.08249, -0.2847, -0.9437, 0.1686, -0.6417, -0.7459, 0.1783, -0.648, -0.7563, -0.09007, -0.2933, 0.9442, -0.1497, -0.3105, 0.9294, 0.1997, 0.0007554, 0.9803, 0.1977, 0.0001699, 0.9883, -0.1527, -0.6262, 0.759, -0.1785, -0.6613, 0.7105, 0.2405, -0.3105, 0.9294, 0.1997, -0.2933, 0.9442, -0.1497, 0.0005308, -0.3948, 0.9188, 0.1623, -0.3862, 0.908, 0.1368, -0.1463, 0.9797, -0.0002469, -0.1347, 0.9909, -0.896, 0.3877, -0.2167, -0.9123, 0.3168, 0.2594, -0.6613, 0.7105, 0.2405, -0.6262, 0.759, -0.1785, -0.4919, 0.3865, -0.7802, -0.5895, 0.1244, -0.7982, -0.2619, 0.172, -0.9496, -0.2101, 0.2831, -0.9358, 0.2804, 0.9478, -0.1516, 0.2975, 0.9345, 0.1956, 0.6403, 0.7299, 0.2391, 0.6056, 0.7763, -0.175, 0.1981, 0.2762, -0.9405, 0.2508, 0.1725, -0.9525, 0.5708, 0.125, -0.8115, 0.4801, 0.3727, -0.7941, -0.3131, -0.1991, 0.9286, -0.6978, -0.1839, 0.6922, -0.5225, 0.0852, 0.8483, -0.2264, -0.07232, 0.9714, -0.08748, -0.1498, 0.9848, -0.2264, -0.07232, 0.9714, -0.1701, 0.009953, 0.9854, -0.0575, -0.1667, 0.9843, 0.008133, -0.2087, 0.978, 0.08964, -0.2449, 0.9654, 0.05893, -0.3157, 0.947, 0.00117, -0.2492, 0.9685, -0.06724, -0.3313, 0.9411, -0.0009122, -0.2493, 0.9684, 0.0005879, -0.2496, 0.9684, -0.0469, -0.3699, 0.9279, -0.1034, -0.2848, 0.953, -0.06724, -0.3313, 0.9411, -0.2131, -0.4582, 0.8629, -0.2756, -0.3338, 0.9014, -0.1251, -0.1818, 0.9753, -0.1034, -0.2848, 0.953, -0.2756, -0.3338, 0.9014, -0.3131, -0.1991, 0.9286, -0.0469, -0.3699, 0.9279, -0.1217, -0.5847, 0.8021, -0.2131, -0.4582, 0.8629, -0.06724, -0.3313, 0.9411, 0.0002515, -0.4317, 0.902, 1.142e-05, -0.2492, 0.9684, 0.0003043, -0.249, 0.9685, 0.04233, -0.3416, 0.9389, -0.9821, -0.0635, 0.1772, -0.8665, 0.3989, 0.3002, -0.8868, 0.4433, -0.1305, -0.9957, -0.0538, -0.07594, -0.006834, -0.2084, 0.978, -0.1034, -0.2848, 0.953, -0.1251, -0.1818, 0.9753, 0.1139, -0.5122, 0.8513, 0.04233, -0.3416, 0.9389, 0.05893, -0.3157, 0.947, 0.1924, -0.4176, 0.888, -0.006834, -0.2084, 0.978, -0.0009122, -0.2493, 0.9684, -0.06724, -0.3313, 0.9411, -0.1034, -0.2848, 0.953, 0.04233, -0.3416, 0.9389, 0.0003043, -0.249, 0.9685, 0.00117, -0.2492, 0.9685, 0.05893, -0.3157, 0.947, 0.2486, -0.327, 0.9118, 0.08964, -0.2449, 0.9654, 0.1202, -0.1833, 0.9757, 0.3007, -0.2008, 0.9323, 0.08964, -0.2449, 0.9654, 0.2486, -0.327, 0.9118, 0.1924, -0.4176, 0.888, 0.05893, -0.3157, 0.947, -0.0469, -0.3699, 0.9279, 0.0005879, -0.2496, 0.9684, 1.142e-05, -0.2492, 0.9684, 0.0002515, -0.4317, 0.902, 0.3556, 0.2284, 0.9063, 0.363, -0.03141, 0.9313, 0.7871, -0.05058, 0.6147, 0.6788, 0.3151, 0.6633, 0.0911, -0.1453, 0.9852, 0.06225, -0.1699, 0.9835, 0.1781, -0.000656, 0.984, 0.2322, -0.07914, 0.9694, -0.0003006, 0.4909, 0.8712, 0.1546, 0.4857, 0.8603, 0.1948, 0.7907, 0.5804, -0.0002339, 0.8218, 0.5697, 0.03291, -0.1245, 0.9917, 0.09813, 0.1292, 0.9868, 0.1781, -0.000656, 0.984, 0.06225, -0.1699, 0.9835, 0.02515, -0.3617, 0.9319, 8.383e-05, -0.3415, 0.9399, 0.0003534, -0.6855, 0.728, 0.1174, -0.7106, 0.6938, -0.03799, -0.1301, 0.9908, -0.0575, -0.1667, 0.9843, -0.1701, 0.009953, 0.9854, -0.09348, 0.1275, 0.9874, -0.1273, 0.187, 0.9741, 0.0002655, 0.1747, 0.9846, -0.0003006, 0.4909, 0.8712, -0.1447, 0.4864, 0.8617, 0.279, 0.9598, -0.03217, 0.2771, 0.9524, -0.1271, 0.0001257, 0.9922, -0.1249, 0.0005604, 0.9995, -0.03191, 0.1174, -0.7106, 0.6938, 0.0003534, -0.6855, 0.728, 0.0001537, -0.9387, 0.3446, 0.2025, -0.927, 0.3157, 0.303, -0.948, -0.09699, -0.0001348, -0.9976, -0.06953, -5.851e-05, -0.8737, -0.4865, 0.2879, -0.7574, -0.586, 0.2879, -0.7574, -0.586, -5.851e-05, -0.8737, -0.4865, 3.308e-05, -0.4429, -0.8966, 0.1512, -0.2769, -0.9489, -0.2294, 0.1681, -0.9587, -0.4631, 0.05526, -0.8846, -0.4873, 0.1395, -0.862, -0.2619, 0.172, -0.9496, -0.2101, 0.2831, -0.9358, -0.4305, 0.3781, -0.8196, -0.2751, 0.6417, -0.7159, -0.1479, 0.459, -0.8761, 0.1512, -0.2769, -0.9489, 0.09738, 0.0008665, -0.9952, 0.1649, 0.09068, -0.9821, 0.3115, -0.1072, -0.9442, -0.4873, 0.1395, -0.862, -0.4305, 0.3781, -0.8196, -0.2101, 0.2831, -0.9358, -0.2619, 0.172, -0.9496, 0.2162, 0.1758, -0.9604, 0.4403, 0.08364, -0.8939, 0.3115, -0.1072, -0.9442, 0.1649, 0.09068, -0.9821, -0.3268, 0.3838, 0.8637, -0.4892, 0.8489, -0.2001, -0.1944, 0.9764, -0.09387, -0.1631, 0.5406, 0.8253, -0.1187, 0.7693, -0.6278, -0.07591, 0.5547, -0.8286, -0.1479, 0.459, -0.8761, -0.2751, 0.6417, -0.7159, 0.254, 0.705, 0.6622, 0.0001658, 0.758, 0.6523, 0.0002321, 0.165, 0.9863, 0.09502, 0.1339, 0.9864, -0.0005634, -0.9862, 0.1656, 0.3003, -0.9391, 0.1673, 0.2518, -0.7841, 0.5673, -0.0001599, -0.8136, 0.5814, 0.421, 0.3632, -0.8312, 0.1981, 0.2762, -0.9405, 0.1499, 0.444, -0.8834, 0.2844, 0.6263, -0.7259, -0.1028, -0.06415, -0.9926, -0.163, -0.3565, -0.92, -0.3362, -0.1706, -0.9262, -0.176, 0.05692, -0.9827, -0.1198, -0.02383, 0.9925, -0.0001111, -0.02145, 0.9998, 0.0002655, 0.1747, 0.9846, -0.1273, 0.187, 0.9741, 0.9271, -0.3354, 0.1675, 0.9382, -0.3339, -0.09139, 0.9957, -0.04892, -0.07912, 0.9845, -0.05907, 0.1651, 0.0002515, -0.4317, 0.902, 0.04233, -0.3416, 0.9389, 0.1139, -0.5122, 0.8513, 0.0004612, -0.6969, 0.7172, 0.4732, 0.7941, -0.3814, 0.2075, 0.9396, -0.2721, 0.2297, 0.9732, -0.01013, 0.5573, 0.8275, -0.06823, 0.2075, 0.9396, -0.2721, 0.4732, 0.7941, -0.3814, 0.2844, 0.6263, -0.7259, 0.1279, 0.7668, -0.629, 0.8784, 0.3835, 0.2852, 0.8947, 0.4253, -0.1363, 0.5573, 0.8275, -0.06823, 0.554, 0.7865, 0.273, -0.5977, -0.5832, -0.5501, -0.2819, -0.7968, -0.5345, -0.2853, -0.9549, -0.08249, -0.648, -0.7563, -0.09007, -0.2819, -0.7968, -0.5345, -0.5977, -0.5832, -0.5501, -0.3362, -0.1706, -0.9262, -0.163, -0.3565, -0.92, 0.9957, -0.04892, -0.07912, 0.8947, 0.4253, -0.1363, 0.8784, 0.3835, 0.2852, 0.9845, -0.05907, 0.1651, 0.8248, -0.1894, -0.5328, 0.8722, 0.04421, -0.4872, 0.9957, -0.04892, -0.07912, 0.9382, -0.3339, -0.09139, 0.6032, -0.5399, -0.5871, 0.8248, -0.1894, -0.5328, 0.9382, -0.3339, -0.09139, 0.6725, -0.7328, -0.1037, 0.8248, -0.1894, -0.5328, 0.6032, -0.5399, -0.5871, 0.3115, -0.1072, -0.9442, 0.4403, 0.08364, -0.8939, 0.8722, 0.04421, -0.4872, 0.8248, -0.1894, -0.5328, 0.4403, 0.08364, -0.8939, 0.4728, 0.1506, -0.8682, -0.4549, 0.8105, -0.369, -0.7467, 0.4528, -0.4873, -0.8868, 0.4433, -0.1305, -0.5319, 0.8446, -0.06121, -0.7467, 0.4528, -0.4873, -0.4549, 0.8105, -0.369, -0.2751, 0.6417, -0.7159, -0.4305, 0.3781, -0.8196, -0.3263, 0.6879, -0.6483, -0.4919, 0.3865, -0.7802, -0.2101, 0.2831, -0.9358, -0.1479, 0.459, -0.8761, -0.4919, 0.3865, -0.7802, -0.3263, 0.6879, -0.6483, -0.4892, 0.8489, -0.2001, -0.8138, 0.4675, -0.3451, -0.0001348, -0.9976, -0.06953, -0.0005634, -0.9862, 0.1656, -0.2847, -0.9437, 0.1686, -0.2853, -0.9549, -0.08249, -0.0005723, 0.9998, -0.0219, -0.0001984, 0.6523, 0.758, -0.1631, 0.5406, 0.8253, -0.1944, 0.9764, -0.09387, -0.4049, -0.2112, -0.8896, -0.2055, -0.4427, -0.8728, -0.1028, -0.06415, -0.9926, -0.176, 0.05692, -0.9827, -0.2055, -0.4427, -0.8728, -0.4049, -0.2112, -0.8896, -0.6261, -0.5381, -0.5644, -0.281, -0.7863, -0.5502, -0.281, -0.7863, -0.5502, -0.2293, -0.8586, 0.4586, 0.002447, -0.9381, 0.3465, 0.0008557, -0.8622, -0.5066, 0.5075, 0.05144, -0.8601, 0.5708, 0.125, -0.8115, 0.2508, 0.1725, -0.9525, 0.2162, 0.1758, -0.9604, 0.3926, -0.1419, -0.9087, 0.5075, 0.05144, -0.8601, 0.2162, 0.1758, -0.9604, 0.1649, 0.09068, -0.9821, 0.5075, 0.05144, -0.8601, 0.3926, -0.1419, -0.9087, 0.6494, -0.4682, -0.5992, 0.8455, -0.1497, -0.5125, 0.5708, 0.125, -0.8115, 0.5075, 0.05144, -0.8601, 0.8455, -0.1497, -0.5125, 0.8986, 0.04125, -0.4367, -0.6204, -0.3898, 0.6806, -0.8572, -0.1684, -0.4867, -0.9063, 0.0299, -0.4216, -0.6978, -0.1839, 0.6922, 0.3386, 0.6647, -0.666, 0.1646, 0.8271, -0.5374, 0.08375, 0.5475, -0.8326, 0.1499, 0.444, -0.8834, 0.1646, 0.8271, -0.5374, 0.3386, 0.6647, -0.666, 0.5192, 0.827, -0.2156, 0.2203, 0.9712, -0.09039, 0.3926, -0.1419, -0.9087, 0.2202, -0.3355, -0.9159, 0.3204, -0.7168, -0.6193, 0.6494, -0.4682, -0.5992, 0.2202, -0.3355, -0.9159, 0.3926, -0.1419, -0.9087, 0.1649, 0.09068, -0.9821, 0.09738, 0.0008665, -0.9952, -0.5225, 0.0852, 0.8483, -0.8138, 0.4675, -0.3451, -0.4892, 0.8489, -0.2001, -0.3268, 0.3838, 0.8637, -0.1534, 0.8322, -0.5329, -0.1944, 0.9764, -0.09387, -0.4892, 0.8489, -0.2001, -0.3263, 0.6879, -0.6483, -0.07591, 0.5547, -0.8286, -0.1534, 0.8322, -0.5329, -0.3263, 0.6879, -0.6483, -0.1479, 0.459, -0.8761, -0.5345, 0.03364, -0.8445, -0.2294, 0.1681, -0.9587, -0.2619, 0.172, -0.9496, -0.5895, 0.1244, -0.7982, -0.8572, -0.1684, -0.4867, -0.5345, 0.03364, -0.8445, -0.5895, 0.1244, -0.7982, -0.9063, 0.0299, -0.4216, -0.5345, 0.03364, -0.8445, -0.8572, -0.1684, -0.4867, -0.6261, -0.5381, -0.5644, -0.4049, -0.2112, -0.8896, -0.2294, 0.1681, -0.9587, -0.5345, 0.03364, -0.8445, -0.4049, -0.2112, -0.8896, -0.176, 0.05692, -0.9827, 0.0008557, -0.8622, -0.5066, 0.002447, -0.9381, 0.3465, 0.2379, -0.7882, 0.5675, 0.3204, -0.7168, -0.6193, 0.8986, 0.04125, -0.4367, 0.6833, -0.1883, 0.7054, 0.5271, 0.06923, 0.847, 0.8165, 0.4505, -0.361, 0.4801, 0.3727, -0.7941, 0.8165, 0.4505, -0.361, 0.5192, 0.827, -0.2156, 0.3386, 0.6647, -0.666, 0.1981, 0.2762, -0.9405, 0.4801, 0.3727, -0.7941, 0.3386, 0.6647, -0.666, 0.1499, 0.444, -0.8834, -0.4305, 0.3781, -0.8196, -0.4873, 0.1395, -0.862, -0.8785, 0.03593, -0.4764, -0.7467, 0.4528, -0.4873, -0.8665, 0.3989, 0.3002, -0.9821, -0.0635, 0.1772, -0.7706, -0.05312, 0.6351, -0.6556, 0.3255, 0.6813, -0.7467, 0.4528, -0.4873, -0.8785, 0.03593, -0.4764, -0.9957, -0.0538, -0.07594, -0.8868, 0.4433, -0.1305, -0.7251, 0.1767, 0.6656, -0.48, -0.3827, 0.7894, -0.1133, -0.257, 0.9597, -0.3125, -0.08958, 0.9457])] * 3)])

# ---- objects
ob_cube = bpy.data.objects.new('Cube', me_cube)
ob_cube_001 = bpy.data.objects.new('Cube.001', me_cube_001)
ob_cube_002 = bpy.data.objects.new('Cube.002', me_cube_002)
ob_cube_003 = bpy.data.objects.new('Cube.003', me_cube_003)
ob_cube_004 = bpy.data.objects.new('Cube.004', me_cube_004)
ob_20346_pinball_machine_v2 = bpy.data.objects.new('20346_Pinball_Machine_V2', me_20346_pinball_machine_v2)

# ---- transforms, parenting, visibility, modifiers, constraints
ob_cube.location = (0.03255, 21.92, 3.17)
ob_cube.rotation_euler = (1.571, -0.0, 0.0)
ob_cube.scale = (2.013, 1.0, 1.0)
ob_cube.lock_rotations_4d = False
ob_cube.empty_display_type = 'ARROWS'
ob_cube.lineart.crease_threshold = 0.0
ob_cube_001.location = (-0.2198, -2.762, -0.01646)
ob_cube_001.rotation_euler = (1.571, -0.0, 0.0)
ob_cube_001.scale = (1.976, 1.0, 1.0)
ob_cube_001.lock_rotations_4d = False
ob_cube_001.empty_display_type = 'ARROWS'
ob_cube_001.lineart.crease_threshold = 0.0
ob_cube_002.location = (12.78, -1.541, 0.0)
ob_cube_002.rotation_euler = (1.571, -0.0, 0.0)
ob_cube_002.scale = (1.291, 1.0, 1.0)
ob_cube_002.lock_rotations_4d = False
ob_cube_002.empty_display_type = 'ARROWS'
ob_cube_002.lineart.crease_threshold = 0.0
ob_cube_003.location = (-12.95, -1.541, 0.0)
ob_cube_003.rotation_euler = (1.571, -0.0, 0.0)
ob_cube_003.scale = (1.291, 1.0, 1.0)
ob_cube_003.lock_rotations_4d = False
ob_cube_003.empty_display_type = 'ARROWS'
ob_cube_003.lineart.crease_threshold = 0.0
ob_cube_004.location = (-2.399, -2.483, 0.0)
ob_cube_004.rotation_euler = (1.571, -0.0, 0.0)
ob_cube_004.scale = (1.291, 1.0, 1.0)
ob_cube_004.lock_rotations_4d = False
ob_cube_004.empty_display_type = 'ARROWS'
ob_cube_004.lineart.crease_threshold = 0.0
ob_20346_pinball_machine_v2.location = (-3.541, 14.6, -58.3)
ob_20346_pinball_machine_v2.rotation_euler = (-0.08572, 2.79e-08, 3.142)
ob_20346_pinball_machine_v2.scale = (10.81, 11.48, 11.48)

# ---- collection membership
col_collection.objects.link(ob_cube)
col_collection.objects.link(ob_cube_001)
col_collection.objects.link(ob_cube_002)
col_collection.objects.link(ob_cube_003)
col_collection.objects.link(ob_cube_004)
col_collection.objects.link(ob_20346_pinball_machine_v2)

# ---- scene / render settings (as saved in the file)
scene.frame_start = 1; scene.frame_end = 250; scene.frame_set(2)
scene.render.engine = 'BLENDER_EEVEE_NEXT'
scene.cycles.sampling_pattern = 'TABULATED_SOBOL'
scene.cycles.use_light_tree = False
scene.view_settings.view_transform = 'Filmic'
bpy.context.view_layer.update()

# ---- added for rendering (the .blend has no active camera and no usable light): camera, sun
cam_auto = bpy.data.cameras.new('AutoCamera')
cam_auto.lens = 50.0
cam_auto.sensor_width = 36.0
cam_auto.clip_end = 2481.12
ob_auto_camera = bpy.data.objects.new('AutoCamera', cam_auto)
scene.collection.objects.link(ob_auto_camera)
ob_auto_camera.location = (141.233, -162.875, 102.655)
ob_auto_camera.rotation_euler = (1.09748, -7.21219e-08, 0.694738)
scene.camera = ob_auto_camera
light_auto_sun = bpy.data.lights.new('AutoSun', 'SUN')
light_auto_sun.energy = 3.0
light_auto_sun.angle = 0.0523599
ob_auto_sun = bpy.data.objects.new('AutoSun', light_auto_sun)
scene.collection.objects.link(ob_auto_sun)
ob_auto_sun.rotation_euler = (0.872665, 0.174533, 0.523599)
bpy.context.view_layer.update()
